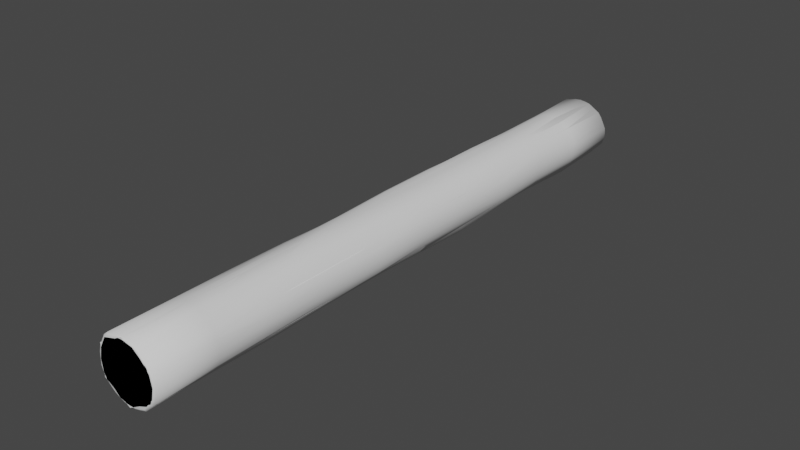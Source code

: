 # Source: log.blend  (saved by Blender 2.81.16; exported with 4.5.12 LTS)
import bpy
from mathutils import Matrix  # noqa: F401  (used for matrix-valued properties, if any)

bpy.ops.wm.read_factory_settings(use_empty=True)
scene = bpy.context.scene
scene.name = 'Scene'

# ---- collections
col_collection = bpy.data.collections.new('Collection'); scene.collection.children.link(col_collection)

# ---- world
world_world = bpy.data.worlds.new('World'); scene.world = world_world
world_world.use_nodes = True; world_world.node_tree.nodes.clear()
_N = world_world.node_tree.nodes; _L = world_world.node_tree.links
n0 = _N.new('ShaderNodeOutputWorld'); n0.name = 'World Output'; n0.location = (300, 300)
n1 = _N.new('ShaderNodeBackground'); n1.name = 'Background'; n1.location = (10, 300)
n1.inputs[0].default_value = (0.05088, 0.05088, 0.05088, 1.0)
_L.new(n1.outputs[0], n0.inputs[0])
n0.is_active_output = True
world_world.color = (0.05088, 0.05088, 0.05088)
world_world.use_sun_shadow = False
world_world.sun_shadow_jitter_overblur = 0.0

# ---- meshes
me_cylinder = bpy.data.meshes.new('Cylinder')
me_cylinder.from_pydata([(0.0, 0.9969, 0.1), (0.0, -0.9969, 0.1), (0.01951, 0.9969, 0.09808), (0.01951, -0.9969, 0.09808), (0.03827, 0.9969, 0.09378), (0.0413, -0.9969, 0.09392), (0.05556, 0.9969, 0.08315), (0.05859, -0.9969, 0.08467), (0.07675, 0.9969, 0.07071), (0.07071, -0.9969, 0.07071), (0.08831, 0.9969, 0.05556), (0.08831, -0.9969, 0.05556), (0.09756, 0.9969, 0.03827), (0.09756, -0.9969, 0.03827), (0.107, 0.9969, 0.01951), (0.1032, -0.9969, 0.01951), (0.1089, 0.9969, 5.113e-08), (0.1052, -0.9969, -3.602e-08), (0.107, 0.9969, -0.01951), (0.1032, -0.9969, -0.01951), (0.1013, 0.9969, -0.03827), (0.09756, -0.9969, -0.03827), (0.08315, 0.9969, -0.05556), (0.08831, -0.9969, -0.05556), (0.07071, 0.9969, -0.07071), (0.07071, -0.9969, -0.07071), (0.05863, 0.9969, -0.08454), (0.05863, -0.9969, -0.08454), (0.03827, 0.9969, -0.09239), (0.03827, -0.9969, -0.09239), (0.01951, 0.9969, -0.09808), (0.01951, -0.9969, -0.09808), (-3.258e-08, 0.9969, -0.1), (-3.258e-08, -0.9969, -0.1), (-0.01951, 0.9969, -0.09808), (-0.01951, -0.9969, -0.09808), (-0.03827, 0.9969, -0.09302), (-0.03827, -0.9969, -0.09239), (-0.05556, 0.9969, -0.08447), (-0.05556, -0.9969, -0.08315), (-0.07071, 0.9969, -0.07071), (-0.07071, -0.9969, -0.07071), (-0.08315, 0.9969, -0.05556), (-0.08539, -0.9969, -0.05739), (-0.09463, 0.9969, -0.0401), (-0.09463, -0.9969, -0.0401), (-0.1003, 0.9969, -0.02134), (-0.1003, -0.9969, -0.02134), (-0.1, 0.9969, 1.401e-07), (-0.1, -0.9969, 5.299e-08), (-0.09808, 0.9969, 0.01951), (-0.09808, -0.9969, 0.01951), (-0.09239, 0.9969, 0.03827), (-0.09239, -0.9969, 0.03827), (-0.08315, 0.9969, 0.05556), (-0.08315, -0.9969, 0.05556), (-0.07071, 0.9969, 0.07759), (-0.07071, -0.9969, 0.07759), (-0.05556, 0.9969, 0.09002), (-0.05556, -0.9969, 0.09002), (-0.03827, 0.9969, 0.09239), (-0.03827, -0.9969, 0.09239), (-0.01951, 0.9969, 0.09808), (-0.01951, -0.9969, 0.09808), (0.0, 0.8, 0.1), (0.0, 0.6, 0.1), (0.0, 0.4, 0.1), (0.0, 0.2, 0.1), (0.0, -4.371e-09, 0.1), (0.0, -0.2, 0.1012), (0.0, -0.4, 0.1035), (0.0, -0.6, 0.1021), (0.0, -0.8, 0.1021), (0.01951, -0.8, 0.1042), (0.01951, -0.6, 0.09808), (0.01951, -0.4, 0.1015), (0.01951, -0.2, 0.09931), (0.01951, -4.287e-09, 0.09808), (0.01951, 0.2, 0.09808), (0.01951, 0.4, 0.09808), (0.01951, 0.6, 0.1013), (0.01951, 0.8, 0.09808), (0.03827, -0.8, 0.09849), (0.03827, -0.6, 0.09239), (0.03827, -0.4, 0.09585), (0.03827, -0.2, 0.09362), (0.0413, -4.105e-09, 0.09392), (0.03827, 0.2, 0.09239), (0.03827, 0.4, 0.09239), (0.03827, 0.6, 0.09556), (0.03827, 0.8, 0.09239), (0.05556, -0.8, 0.08315), (0.05556, -0.6, 0.08315), (0.05556, -0.4, 0.08661), (0.05556, -0.2, 0.08438), (0.05859, -3.701e-09, 0.08468), (0.05556, 0.2, 0.08315), (0.05556, 0.4, 0.08706), (0.05556, 0.6, 0.08632), (0.05859, 0.8, 0.08468), (0.07071, -0.8, 0.07071), (0.07071, -0.6, 0.07071), (0.07071, -0.4, 0.07071), (0.07071, -0.2, 0.07071), (0.07276, -3.091e-09, 0.07071), (0.07071, 0.2, 0.07071), (0.07071, 0.4, 0.07463), (0.07071, 0.6, 0.07389), (0.07374, 0.8, 0.07224), (0.08831, -0.8, 0.05556), (0.08315, -0.6, 0.05556), (0.08315, -0.4, 0.05556), (0.08315, -0.2, 0.05556), (0.08315, -2.428e-09, 0.05556), (0.08315, 0.2, 0.05556), (0.08315, 0.4, 0.05556), (0.08315, 0.6, 0.05873), (0.08831, 0.8, 0.05556), (0.09756, -0.8, 0.03827), (0.09239, -0.6, 0.03827), (0.09239, -0.4, 0.03827), (0.09756, -0.2, 0.03827), (0.09239, -1.673e-09, 0.03827), (0.09239, 0.2, 0.03827), (0.09756, 0.4, 0.03827), (0.09239, 0.6, 0.04144), (0.09756, 0.8, 0.03827), (0.1032, -0.8, 0.01951), (0.09808, -0.6, 0.01951), (0.09808, -0.4, 0.01951), (0.1032, -0.2, 0.01951), (0.09808, -8.528e-10, 0.01951), (0.09808, 0.2, 0.01951), (0.1032, 0.4, 0.01951), (0.09808, 0.6, 0.01951), (0.1032, 0.8, 0.01951), (0.1052, -0.8, -2.742e-08), (0.1, -0.6, -1.868e-08), (0.1, -0.4, -9.935e-09), (0.1052, -0.2, -1.192e-09), (0.1, -3.3e-16, 7.55e-09), (0.1, 0.2, 1.629e-08), (0.1052, 0.4, 2.503e-08), (0.1, 0.6, 3.378e-08), (0.1052, 0.8, 4.252e-08), (0.1032, -0.8, -0.01951), (0.09808, -0.6, -0.01951), (0.09808, -0.4, -0.01951), (0.1032, -0.2, -0.01951), (0.09808, 8.528e-10, -0.01951), (0.09808, 0.2, -0.01951), (0.1032, 0.4, -0.01951), (0.09808, 0.6, -0.01951), (0.1032, 0.8, -0.01951), (0.09756, -0.8, -0.03827), (0.09239, -0.6, -0.03827), (0.09239, -0.4, -0.03827), (0.09756, -0.2, -0.03827), (0.09239, 1.673e-09, -0.03827), (0.09239, 0.2, -0.03827), (0.09756, 0.4, -0.03827), (0.09239, 0.6, -0.03827), (0.09756, 0.8, -0.03827), (0.08315, -0.8, -0.05556), (0.08315, -0.6, -0.05556), (0.08315, -0.4, -0.05556), (0.08315, -0.2, -0.05556), (0.08315, 2.428e-09, -0.05556), (0.08315, 0.2, -0.05556), (0.08831, 0.4, -0.05556), (0.08315, 0.6, -0.05556), (0.08831, 0.8, -0.05556), (0.07071, -0.8, -0.07071), (0.07379, -0.6, -0.0721), (0.07071, -0.4, -0.07071), (0.07071, -0.2, -0.07071), (0.07379, 3.152e-09, -0.0721), (0.07867, 0.2, -0.07816), (0.07071, 0.4, -0.07071), (0.07071, 0.6, -0.07071), (0.07071, 0.8, -0.07071), (0.05556, -0.8, -0.08574), (0.05863, -0.6, -0.08454), (0.05556, -0.4, -0.08315), (0.05556, -0.2, -0.08315), (0.05863, 3.695e-09, -0.08454), (0.06352, 0.2, -0.09059), (0.05556, 0.4, -0.08315), (0.05863, 0.6, -0.08454), (0.05863, 0.8, -0.09432), (0.03827, -0.8, -0.09498), (0.03827, -0.6, -0.09239), (0.03827, -0.4, -0.09239), (0.03827, -0.2, -0.09484), (0.03827, 4.498e-09, -0.1029), (0.04315, 0.2, -0.09844), (0.03827, 0.4, -0.09239), (0.03827, 0.6, -0.09239), (0.03827, 0.8, -0.1022), (0.01951, -0.8, -0.1007), (0.01951, -0.6, -0.09808), (0.01951, -0.4, -0.09808), (0.01951, -0.2, -0.1005), (0.01951, 4.747e-09, -0.1086), (0.02439, 0.2, -0.1041), (0.01951, 0.4, -0.09808), (0.01951, 0.6, -0.09808), (0.01951, 0.8, -0.1079), (-3.258e-08, -0.8, -0.1026), (-3.258e-08, -0.6, -0.1), (-3.258e-08, -0.4, -0.1), (-3.258e-08, -0.2, -0.1025), (-3.258e-08, 4.831e-09, -0.1105), (0.004882, 0.2, -0.1061), (-3.258e-08, 0.4, -0.1), (-3.258e-08, 0.6, -0.1), (-3.258e-08, 0.8, -0.1098), (-0.01951, -0.8, -0.1007), (-0.01951, -0.6, -0.09808), (-0.01951, -0.4, -0.09808), (-0.01951, -0.2, -0.1005), (-0.01951, 4.747e-09, -0.1086), (-0.01951, 0.2, -0.09808), (-0.01951, 0.4, -0.09808), (-0.01951, 0.6, -0.09808), (-0.01951, 0.8, -0.09808), (-0.03827, -0.8, -0.09239), (-0.03827, -0.6, -0.09239), (-0.03827, -0.4, -0.09239), (-0.03827, -0.2, -0.09239), (-0.03827, 4.038e-09, -0.09239), (-0.03827, 0.2, -0.09239), (-0.03827, 0.4, -0.09239), (-0.03827, 0.6, -0.09239), (-0.03827, 0.8, -0.09239), (-0.05556, -0.8, -0.08315), (-0.05556, -0.6, -0.08315), (-0.05556, -0.4, -0.08315), (-0.05556, -0.2, -0.08315), (-0.05556, 3.634e-09, -0.08315), (-0.05556, 0.2, -0.08315), (-0.05556, 0.4, -0.08315), (-0.05556, 0.6, -0.08315), (-0.05556, 0.8, -0.08315), (-0.07071, -0.8, -0.07071), (-0.07335, -0.6, -0.07071), (-0.07071, -0.4, -0.07071), (-0.07296, -0.2, -0.07254), (-0.07296, 3.171e-09, -0.07254), (-0.07071, 0.2, -0.07071), (-0.07071, 0.4, -0.07071), (-0.07071, 0.6, -0.07071), (-0.07071, 0.8, -0.07071), (-0.08579, -0.8, -0.05556), (-0.08579, -0.6, -0.05556), (-0.08315, -0.4, -0.05556), (-0.08539, -0.2, -0.05739), (-0.08539, 2.508e-09, -0.05739), (-0.08315, 0.2, -0.05556), (-0.08315, 0.4, -0.05556), (-0.08315, 0.6, -0.05556), (-0.08579, 0.8, -0.05556), (-0.09727, -0.8, -0.0401), (-0.09727, -0.6, -0.0401), (-0.09239, -0.4, -0.03827), (-0.09727, -0.2, -0.0401), (-0.09239, 1.673e-09, -0.03827), (-0.09239, 0.2, -0.03827), (-0.09727, 0.4, -0.0401), (-0.09463, 0.6, -0.0401), (-0.09503, 0.8, -0.03827), (-0.103, -0.8, -0.02134), (-0.103, -0.6, -0.02134), (-0.09808, -0.4, -0.01951), (-0.1007, -0.2, -0.01951), (-0.09808, 8.528e-10, -0.01951), (-0.09808, 0.2, -0.01951), (-0.103, 0.4, -0.02134), (-0.1007, 0.6, -0.01951), (-0.1007, 0.8, -0.01951), (-0.1026, -0.8, 6.159e-08), (-0.1026, -0.6, 7.033e-08), (-0.1, -0.4, 7.908e-08), (-0.1026, -0.2, 8.782e-08), (-0.1, -4.221e-15, 9.656e-08), (-0.1, 0.2, 1.053e-07), (-0.1026, 0.4, 1.14e-07), (-0.1026, 0.6, 1.228e-07), (-0.1026, 0.8, 1.315e-07), (-0.1007, -0.8, 0.01951), (-0.1007, -0.6, 0.01951), (-0.09808, -0.4, 0.01951), (-0.1007, -0.2, 0.01951), (-0.09808, -8.528e-10, 0.01951), (-0.09808, 0.2, 0.01951), (-0.1007, 0.4, 0.01951), (-0.1007, 0.6, 0.01951), (-0.1007, 0.8, 0.01951), (-0.09503, -0.8, 0.03827), (-0.09503, -0.6, 0.03827), (-0.09239, -0.4, 0.03827), (-0.09503, -0.2, 0.03827), (-0.09239, -1.673e-09, 0.03827), (-0.09239, 0.2, 0.03827), (-0.09503, 0.4, 0.03827), (-0.09503, 0.6, 0.03827), (-0.09503, 0.8, 0.03827), (-0.08579, -0.8, 0.05556), (-0.08579, -0.6, 0.05556), (-0.08315, -0.4, 0.05556), (-0.08315, -0.2, 0.05556), (-0.08315, -2.428e-09, 0.05556), (-0.08315, 0.2, 0.05556), (-0.08579, 0.4, 0.05556), (-0.08315, 0.6, 0.05556), (-0.08579, 0.8, 0.05556), (-0.07071, -0.8, 0.07759), (-0.07335, -0.6, 0.07759), (-0.07071, -0.4, 0.07759), (-0.07071, -0.2, 0.07071), (-0.07071, -3.391e-09, 0.07759), (-0.07071, 0.2, 0.07071), (-0.07071, 0.4, 0.07071), (-0.07071, 0.6, 0.07071), (-0.07335, 0.8, 0.07071), (-0.05556, -0.8, 0.09002), (-0.05556, -0.6, 0.08315), (-0.05556, -0.4, 0.08315), (-0.05556, -0.2, 0.08438), (-0.05556, -3.935e-09, 0.09002), (-0.05556, 0.2, 0.09002), (-0.05556, 0.4, 0.08315), (-0.05556, 0.6, 0.08315), (-0.05556, 0.8, 0.08315), (-0.03827, -0.8, 0.09849), (-0.03827, -0.6, 0.09239), (-0.03827, -0.4, 0.09239), (-0.03827, -0.2, 0.09362), (-0.03827, -4.339e-09, 0.09926), (-0.03827, 0.2, 0.09926), (-0.03827, 0.4, 0.09926), (-0.03827, 0.6, 0.09239), (-0.03827, 0.8, 0.09239), (-0.01951, -0.8, 0.1021), (-0.01951, -0.6, 0.1021), (-0.01951, -0.4, 0.09808), (-0.01951, -0.2, 0.09931), (-0.01951, -4.287e-09, 0.09808), (-0.01951, 0.2, 0.09808), (-0.01951, 0.4, 0.09808), (-0.01951, 0.6, 0.09808), (-0.01951, 0.8, 0.09808), (0.01836, -1.0, 0.09195), (7.551e-05, -1.0, 0.09375), (0.03879, -1.0, 0.08805), (0.05499, -1.0, 0.07939), (0.06636, -1.0, 0.0663), (0.08286, -1.0, 0.0521), (0.09152, -1.0, 0.03589), (0.09685, -1.0, 0.01831), (0.09866, -1.0, 1.939e-05), (0.09685, -1.0, -0.01827), (0.09152, -1.0, -0.03585), (0.08286, -1.0, -0.05206), (0.06636, -1.0, -0.06626), (0.05504, -1.0, -0.07922), (0.03595, -1.0, -0.08658), (0.01836, -1.0, -0.09191), (7.548e-05, -1.0, -0.09372), (-0.01821, -1.0, -0.09191), (-0.0358, -1.0, -0.08658), (-0.052, -1.0, -0.07792), (-0.06621, -1.0, -0.06626), (-0.07997, -1.0, -0.05377), (-0.08863, -1.0, -0.03757), (-0.09396, -1.0, -0.01998), (-0.09366, -1.0, 1.948e-05), (-0.09186, -1.0, 0.01831), (-0.08652, -1.0, 0.03589), (-0.07786, -1.0, 0.0521), (-0.06621, -1.0, 0.07274), (-0.052, -1.0, 0.0844), (-0.0358, -1.0, 0.08662), (-0.01821, -1.0, 0.09195), (8.765e-05, 1.0, 0.09448), (0.01852, 1.0, 0.09267), (0.03624, 1.0, 0.0886), (0.05257, 1.0, 0.07856), (0.07259, 1.0, 0.06681), (0.08352, 1.0, 0.0525), (0.09224, 1.0, 0.03616), (0.1012, 1.0, 0.01844), (0.103, 1.0, 1.411e-05), (0.1012, 1.0, -0.01842), (0.0958, 1.0, -0.03614), (0.07863, 1.0, -0.05247), (0.06689, 1.0, -0.06678), (0.05548, 1.0, -0.07985), (0.03624, 1.0, -0.08726), (0.01852, 1.0, -0.09264), (8.762e-05, 1.0, -0.09445), (-0.01834, 1.0, -0.09264), (-0.03606, 1.0, -0.08786), (-0.0524, 1.0, -0.07979), (-0.06671, 1.0, -0.06678), (-0.07846, 1.0, -0.05247), (-0.08931, 1.0, -0.03787), (-0.09469, 1.0, -0.02014), (-0.09438, 1.0, 1.42e-05), (-0.09256, 1.0, 0.01844), (-0.08719, 1.0, 0.03616), (-0.07846, 1.0, 0.0525), (-0.06671, 1.0, 0.07331), (-0.05239, 1.0, 0.08505), (-0.03606, 1.0, 0.08729), (-0.01834, 1.0, 0.09267)], [], [(72, 1, 3, 73), (73, 3, 5, 82), (82, 5, 7, 91), (91, 7, 9, 100), (100, 9, 11, 109), (109, 11, 13, 118), (118, 13, 15, 127), (127, 15, 17, 136), (136, 17, 19, 145), (145, 19, 21, 154), (154, 21, 23, 163), (163, 23, 25, 172), (172, 25, 27, 181), (181, 27, 29, 190), (190, 29, 31, 199), (199, 31, 33, 208), (208, 33, 35, 217), (217, 35, 37, 226), (226, 37, 39, 235), (235, 39, 41, 244), (244, 41, 43, 253), (253, 43, 45, 262), (262, 45, 47, 271), (271, 47, 49, 280), (280, 49, 51, 289), (289, 51, 53, 298), (298, 53, 55, 307), (307, 55, 57, 316), (316, 57, 59, 325), (325, 59, 61, 334), (29, 27, 365, 366), (334, 61, 63, 343), (343, 63, 1, 72), (48, 50, 409, 408), (62, 351, 64, 0), (351, 350, 65, 64), (350, 349, 66, 65), (349, 348, 67, 66), (348, 347, 68, 67), (347, 346, 69, 68), (346, 345, 70, 69), (345, 344, 71, 70), (344, 343, 72, 71), (60, 342, 351, 62), (342, 341, 350, 351), (341, 340, 349, 350), (340, 339, 348, 349), (339, 338, 347, 348), (338, 337, 346, 347), (337, 336, 345, 346), (336, 335, 344, 345), (335, 334, 343, 344), (58, 333, 342, 60), (333, 332, 341, 342), (332, 331, 340, 341), (331, 330, 339, 340), (330, 329, 338, 339), (329, 328, 337, 338), (328, 327, 336, 337), (327, 326, 335, 336), (326, 325, 334, 335), (56, 324, 333, 58), (324, 323, 332, 333), (323, 322, 331, 332), (322, 321, 330, 331), (321, 320, 329, 330), (320, 319, 328, 329), (319, 318, 327, 328), (318, 317, 326, 327), (317, 316, 325, 326), (54, 315, 324, 56), (315, 314, 323, 324), (314, 313, 322, 323), (313, 312, 321, 322), (312, 311, 320, 321), (311, 310, 319, 320), (310, 309, 318, 319), (309, 308, 317, 318), (308, 307, 316, 317), (52, 306, 315, 54), (306, 305, 314, 315), (305, 304, 313, 314), (304, 303, 312, 313), (303, 302, 311, 312), (302, 301, 310, 311), (301, 300, 309, 310), (300, 299, 308, 309), (299, 298, 307, 308), (50, 297, 306, 52), (297, 296, 305, 306), (296, 295, 304, 305), (295, 294, 303, 304), (294, 293, 302, 303), (293, 292, 301, 302), (292, 291, 300, 301), (291, 290, 299, 300), (290, 289, 298, 299), (48, 288, 297, 50), (288, 287, 296, 297), (287, 286, 295, 296), (286, 285, 294, 295), (285, 284, 293, 294), (284, 283, 292, 293), (283, 282, 291, 292), (282, 281, 290, 291), (281, 280, 289, 290), (46, 279, 288, 48), (279, 278, 287, 288), (278, 277, 286, 287), (277, 276, 285, 286), (276, 275, 284, 285), (275, 274, 283, 284), (274, 273, 282, 283), (273, 272, 281, 282), (272, 271, 280, 281), (44, 270, 279, 46), (270, 269, 278, 279), (269, 268, 277, 278), (268, 267, 276, 277), (267, 266, 275, 276), (266, 265, 274, 275), (265, 264, 273, 274), (264, 263, 272, 273), (263, 262, 271, 272), (42, 261, 270, 44), (261, 260, 269, 270), (260, 259, 268, 269), (259, 258, 267, 268), (258, 257, 266, 267), (257, 256, 265, 266), (256, 255, 264, 265), (255, 254, 263, 264), (254, 253, 262, 263), (40, 252, 261, 42), (252, 251, 260, 261), (251, 250, 259, 260), (250, 249, 258, 259), (249, 248, 257, 258), (248, 247, 256, 257), (247, 246, 255, 256), (246, 245, 254, 255), (245, 244, 253, 254), (38, 243, 252, 40), (243, 242, 251, 252), (242, 241, 250, 251), (241, 240, 249, 250), (240, 239, 248, 249), (239, 238, 247, 248), (238, 237, 246, 247), (237, 236, 245, 246), (236, 235, 244, 245), (36, 234, 243, 38), (234, 233, 242, 243), (233, 232, 241, 242), (232, 231, 240, 241), (231, 230, 239, 240), (230, 229, 238, 239), (229, 228, 237, 238), (228, 227, 236, 237), (227, 226, 235, 236), (34, 225, 234, 36), (225, 224, 233, 234), (224, 223, 232, 233), (223, 222, 231, 232), (222, 221, 230, 231), (221, 220, 229, 230), (220, 219, 228, 229), (219, 218, 227, 228), (218, 217, 226, 227), (32, 216, 225, 34), (216, 215, 224, 225), (215, 214, 223, 224), (214, 213, 222, 223), (213, 212, 221, 222), (212, 211, 220, 221), (211, 210, 219, 220), (210, 209, 218, 219), (209, 208, 217, 218), (30, 207, 216, 32), (207, 206, 215, 216), (206, 205, 214, 215), (205, 204, 213, 214), (204, 203, 212, 213), (203, 202, 211, 212), (202, 201, 210, 211), (201, 200, 209, 210), (200, 199, 208, 209), (28, 198, 207, 30), (198, 197, 206, 207), (197, 196, 205, 206), (196, 195, 204, 205), (195, 194, 203, 204), (194, 193, 202, 203), (193, 192, 201, 202), (192, 191, 200, 201), (191, 190, 199, 200), (26, 189, 198, 28), (189, 188, 197, 198), (188, 187, 196, 197), (187, 186, 195, 196), (186, 185, 194, 195), (185, 184, 193, 194), (184, 183, 192, 193), (183, 182, 191, 192), (182, 181, 190, 191), (24, 180, 189, 26), (180, 179, 188, 189), (179, 178, 187, 188), (178, 177, 186, 187), (177, 176, 185, 186), (176, 175, 184, 185), (175, 174, 183, 184), (174, 173, 182, 183), (173, 172, 181, 182), (22, 171, 180, 24), (171, 170, 179, 180), (170, 169, 178, 179), (169, 168, 177, 178), (168, 167, 176, 177), (167, 166, 175, 176), (166, 165, 174, 175), (165, 164, 173, 174), (164, 163, 172, 173), (20, 162, 171, 22), (162, 161, 170, 171), (161, 160, 169, 170), (160, 159, 168, 169), (159, 158, 167, 168), (158, 157, 166, 167), (157, 156, 165, 166), (156, 155, 164, 165), (155, 154, 163, 164), (18, 153, 162, 20), (153, 152, 161, 162), (152, 151, 160, 161), (151, 150, 159, 160), (150, 149, 158, 159), (149, 148, 157, 158), (148, 147, 156, 157), (147, 146, 155, 156), (146, 145, 154, 155), (16, 144, 153, 18), (144, 143, 152, 153), (143, 142, 151, 152), (142, 141, 150, 151), (141, 140, 149, 150), (140, 139, 148, 149), (139, 138, 147, 148), (138, 137, 146, 147), (137, 136, 145, 146), (14, 135, 144, 16), (135, 134, 143, 144), (134, 133, 142, 143), (133, 132, 141, 142), (132, 131, 140, 141), (131, 130, 139, 140), (130, 129, 138, 139), (129, 128, 137, 138), (128, 127, 136, 137), (12, 126, 135, 14), (126, 125, 134, 135), (125, 124, 133, 134), (124, 123, 132, 133), (123, 122, 131, 132), (122, 121, 130, 131), (121, 120, 129, 130), (120, 119, 128, 129), (119, 118, 127, 128), (10, 117, 126, 12), (117, 116, 125, 126), (116, 115, 124, 125), (115, 114, 123, 124), (114, 113, 122, 123), (113, 112, 121, 122), (112, 111, 120, 121), (111, 110, 119, 120), (110, 109, 118, 119), (8, 108, 117, 10), (108, 107, 116, 117), (107, 106, 115, 116), (106, 105, 114, 115), (105, 104, 113, 114), (104, 103, 112, 113), (103, 102, 111, 112), (102, 101, 110, 111), (101, 100, 109, 110), (6, 99, 108, 8), (99, 98, 107, 108), (98, 97, 106, 107), (97, 96, 105, 106), (96, 95, 104, 105), (95, 94, 103, 104), (94, 93, 102, 103), (93, 92, 101, 102), (92, 91, 100, 101), (4, 90, 99, 6), (90, 89, 98, 99), (89, 88, 97, 98), (88, 87, 96, 97), (87, 86, 95, 96), (86, 85, 94, 95), (85, 84, 93, 94), (84, 83, 92, 93), (83, 82, 91, 92), (2, 81, 90, 4), (81, 80, 89, 90), (80, 79, 88, 89), (79, 78, 87, 88), (78, 77, 86, 87), (77, 76, 85, 86), (76, 75, 84, 85), (75, 74, 83, 84), (74, 73, 82, 83), (0, 64, 81, 2), (64, 65, 80, 81), (65, 66, 79, 80), (66, 67, 78, 79), (67, 68, 77, 78), (68, 69, 76, 77), (69, 70, 75, 76), (70, 71, 74, 75), (71, 72, 73, 74), (352, 353, 383, 382, 381, 380, 379, 378, 377, 376, 375, 374, 373, 372, 371, 370, 369, 368, 367, 366, 365, 364, 363, 362, 361, 360, 359, 358, 357, 356, 355, 354), (47, 45, 374, 375), (3, 1, 353, 352), (1, 63, 383, 353), (21, 19, 361, 362), (39, 37, 370, 371), (57, 55, 379, 380), (13, 11, 357, 358), (31, 29, 366, 367), (49, 47, 375, 376), (5, 3, 352, 354), (23, 21, 362, 363), (41, 39, 371, 372), (59, 57, 380, 381), (15, 13, 358, 359), (33, 31, 367, 368), (51, 49, 376, 377), (7, 5, 354, 355), (25, 23, 363, 364), (43, 41, 372, 373), (61, 59, 381, 382), (17, 15, 359, 360), (35, 33, 368, 369), (53, 51, 377, 378), (9, 7, 355, 356), (27, 25, 364, 365), (45, 43, 373, 374), (63, 61, 382, 383), (19, 17, 360, 361), (37, 35, 369, 370), (55, 53, 378, 379), (11, 9, 356, 357), (384, 385, 386, 387, 388, 389, 390, 391, 392, 393, 394, 395, 396, 397, 398, 399, 400, 401, 402, 403, 404, 405, 406, 407, 408, 409, 410, 411, 412, 413, 414, 415), (4, 6, 387, 386), (22, 24, 396, 395), (40, 42, 405, 404), (58, 60, 414, 413), (14, 16, 392, 391), (32, 34, 401, 400), (50, 52, 410, 409), (6, 8, 388, 387), (24, 26, 397, 396), (42, 44, 406, 405), (60, 62, 415, 414), (16, 18, 393, 392), (34, 36, 402, 401), (52, 54, 411, 410), (8, 10, 389, 388), (26, 28, 398, 397), (44, 46, 407, 406), (0, 2, 385, 384), (62, 0, 384, 415), (18, 20, 394, 393), (36, 38, 403, 402), (54, 56, 412, 411), (10, 12, 390, 389), (28, 30, 399, 398), (46, 48, 408, 407), (2, 4, 386, 385), (20, 22, 395, 394), (38, 40, 404, 403), (56, 58, 413, 412), (12, 14, 391, 390), (30, 32, 400, 399)])
me_cylinder.polygons.foreach_set('use_smooth', [True] * 386)
_uv = me_cylinder.uv_layers.new(name='UVMap')
_uv.uv.foreach_set('vector', [0.03933, 0.1518, 0.03933, 0.01502, 0.05288, 0.01502, 0.05288, 0.1518, 0.05288, 0.1518, 0.05288, 0.01502, 0.06677, 0.01502, 0.06677, 0.1518, 0.06677, 0.1518, 0.06677, 0.01502, 0.0806, 0.01502, 0.08059, 0.1518, 0.08059, 0.1518, 0.0806, 0.01502, 0.09471, 0.01502, 0.09471, 0.1518, 0.09471, 0.1518, 0.09471, 0.01502, 0.109, 0.01502, 0.109, 0.1518, 0.109, 0.1518, 0.109, 0.01502, 0.1228, 0.01502, 0.1228, 0.1518, 0.1228, 0.1518, 0.1228, 0.01502, 0.1367, 0.01502, 0.1367, 0.1518, 0.1367, 0.1518, 0.1367, 0.01502, 0.1502, 0.01502, 0.1502, 0.1518, 0.1502, 0.1518, 0.1502, 0.01502, 0.1637, 0.01502, 0.1637, 0.1518, 0.1637, 0.1518, 0.1637, 0.01502, 0.1773, 0.01502, 0.1773, 0.1518, 0.1773, 0.1518, 0.1773, 0.01502, 0.1917, 0.01502, 0.1917, 0.1518, 0.1917, 0.1518, 0.1917, 0.01502, 0.2061, 0.01502, 0.2061, 0.1518, 0.2061, 0.1518, 0.2061, 0.01502, 0.2197, 0.01502, 0.2197, 0.1518, 0.2197, 0.1518, 0.2197, 0.01502, 0.2347, 0.01502, 0.2347, 0.1518, 0.2347, 0.1518, 0.2347, 0.01502, 0.2482, 0.01502, 0.2482, 0.1518, 0.2482, 0.1518, 0.2482, 0.01502, 0.2618, 0.01502, 0.2618, 0.1518, 0.2618, 0.1518, 0.2618, 0.01502, 0.2758, 0.01502, 0.2758, 0.1518, 0.2758, 0.1518, 0.2758, 0.01502, 0.2897, 0.01502, 0.2897, 0.1518, 0.2897, 0.1518, 0.2897, 0.01502, 0.3032, 0.01502, 0.3032, 0.1518, 0.3032, 0.1518, 0.3032, 0.01502, 0.317, 0.01502, 0.317, 0.1518, 0.317, 0.1518, 0.317, 0.01502, 0.3307, 0.01502, 0.3307, 0.1518, 0.3307, 0.1518, 0.3307, 0.01502, 0.3443, 0.01502, 0.3443, 0.1518, 0.3443, 0.1518, 0.3443, 0.01502, 0.358, 0.01502, 0.358, 0.1518, 0.358, 0.1518, 0.358, 0.01502, 0.3722, 0.01502, 0.3722, 0.1518, 0.3722, 0.1518, 0.3722, 0.01502, 0.3857, 0.01502, 0.3857, 0.1518, 0.3857, 0.1518, 0.3857, 0.01502, 0.3993, 0.01502, 0.3993, 0.1518, 0.3993, 0.1518, 0.3993, 0.01502, 0.4129, 0.01502, 0.4129, 0.1518, 0.4129, 0.1518, 0.4129, 0.01502, 0.429, 0.01502, 0.429, 0.1518, 0.429, 0.1518, 0.429, 0.01502, 0.4427, 0.01502, 0.4427, 0.1518, 0.4427, 0.1518, 0.4427, 0.01502, 0.456, 0.01502, 0.456, 0.1518, 0.2347, 0.01502, 0.2197, 0.01502, 0.2197, 0.01008, 0.2347, 0.01008, 0.456, 0.1518, 0.456, 0.01502, 0.4695, 0.01502, 0.4695, 0.1518, 0.4695, 0.1518, 0.4695, 0.01502, 0.483, 0.01502, 0.483, 0.1518, 0.8401, 0.7026, 0.8537, 0.7026, 0.8537, 0.7071, 0.8401, 0.7071, 0.9374, 0.7026, 0.9374, 0.5658, 0.951, 0.5658, 0.951, 0.7026, 0.9374, 0.5658, 0.9374, 0.4268, 0.951, 0.4268, 0.951, 0.5658, 0.9374, 0.4268, 0.9374, 0.2879, 0.951, 0.2879, 0.951, 0.4268, 0.9374, 0.2879, 0.9374, 0.149, 0.951, 0.149, 0.951, 0.2879, 0.9374, 0.149, 0.9374, 0.01002, 0.951, 0.01002, 0.951, 0.149, 0.4695, 0.7075, 0.4695, 0.5686, 0.483, 0.5686, 0.483, 0.7075, 0.4695, 0.5686, 0.4695, 0.4296, 0.483, 0.4296, 0.483, 0.5686, 0.4695, 0.4296, 0.4695, 0.2907, 0.483, 0.2907, 0.483, 0.4296, 0.4695, 0.2907, 0.4695, 0.1518, 0.483, 0.1518, 0.483, 0.2907, 0.924, 0.7026, 0.924, 0.5658, 0.9374, 0.5658, 0.9374, 0.7026, 0.924, 0.5658, 0.924, 0.4268, 0.9374, 0.4268, 0.9374, 0.5658, 0.924, 0.4268, 0.924, 0.2879, 0.9374, 0.2879, 0.9374, 0.4268, 0.924, 0.2879, 0.924, 0.149, 0.9374, 0.149, 0.9374, 0.2879, 0.924, 0.149, 0.924, 0.01002, 0.9374, 0.01002, 0.9374, 0.149, 0.456, 0.7075, 0.456, 0.5686, 0.4695, 0.5686, 0.4695, 0.7075, 0.456, 0.5686, 0.456, 0.4296, 0.4695, 0.4296, 0.4695, 0.5686, 0.456, 0.4296, 0.456, 0.2907, 0.4695, 0.2907, 0.4695, 0.4296, 0.456, 0.2907, 0.456, 0.1518, 0.4695, 0.1518, 0.4695, 0.2907, 0.9107, 0.7026, 0.9107, 0.5658, 0.924, 0.5658, 0.924, 0.7026, 0.9107, 0.5658, 0.9107, 0.4268, 0.924, 0.4268, 0.924, 0.5658, 0.9107, 0.4268, 0.9107, 0.2879, 0.924, 0.2879, 0.924, 0.4268, 0.9107, 0.2879, 0.9107, 0.149, 0.924, 0.149, 0.924, 0.2879, 0.9107, 0.149, 0.9107, 0.01002, 0.924, 0.01002, 0.924, 0.149, 0.4427, 0.7075, 0.4427, 0.5686, 0.456, 0.5686, 0.456, 0.7075, 0.4427, 0.5686, 0.4427, 0.4296, 0.456, 0.4296, 0.456, 0.5686, 0.4427, 0.4296, 0.4427, 0.2907, 0.456, 0.2907, 0.456, 0.4296, 0.4427, 0.2907, 0.4427, 0.1518, 0.456, 0.1518, 0.456, 0.2907, 0.897, 0.7026, 0.897, 0.5658, 0.9107, 0.5658, 0.9107, 0.7026, 0.897, 0.5658, 0.897, 0.4268, 0.9107, 0.4268, 0.9107, 0.5658, 0.897, 0.4268, 0.897, 0.2879, 0.9107, 0.2879, 0.9107, 0.4268, 0.897, 0.2879, 0.897, 0.149, 0.9107, 0.149, 0.9107, 0.2879, 0.897, 0.149, 0.897, 0.01002, 0.9107, 0.01002, 0.9107, 0.149, 0.429, 0.7075, 0.429, 0.5686, 0.4427, 0.5686, 0.4427, 0.7075, 0.429, 0.5686, 0.429, 0.4296, 0.4427, 0.4296, 0.4427, 0.5686, 0.429, 0.4296, 0.429, 0.2907, 0.4427, 0.2907, 0.4427, 0.4296, 0.429, 0.2907, 0.429, 0.1518, 0.4427, 0.1518, 0.4427, 0.2907, 0.8809, 0.7026, 0.8809, 0.5658, 0.897, 0.5658, 0.897, 0.7026, 0.8809, 0.5658, 0.8809, 0.4268, 0.897, 0.4268, 0.897, 0.5658, 0.8809, 0.4268, 0.8809, 0.2879, 0.897, 0.2879, 0.897, 0.4268, 0.8809, 0.2879, 0.8809, 0.149, 0.897, 0.149, 0.897, 0.2879, 0.8809, 0.149, 0.8809, 0.01002, 0.897, 0.01002, 0.897, 0.149, 0.4129, 0.7075, 0.4129, 0.5686, 0.429, 0.5686, 0.429, 0.7075, 0.4129, 0.5686, 0.4129, 0.4296, 0.429, 0.4296, 0.429, 0.5686, 0.4129, 0.4296, 0.4129, 0.2907, 0.429, 0.2907, 0.429, 0.4296, 0.4129, 0.2907, 0.4129, 0.1518, 0.429, 0.1518, 0.429, 0.2907, 0.8672, 0.7026, 0.8672, 0.5658, 0.8809, 0.5658, 0.8809, 0.7026, 0.8672, 0.5658, 0.8672, 0.4268, 0.8809, 0.4268, 0.8809, 0.5658, 0.8672, 0.4268, 0.8672, 0.2879, 0.8809, 0.2879, 0.8809, 0.4268, 0.8672, 0.2879, 0.8672, 0.149, 0.8809, 0.149, 0.8809, 0.2879, 0.8672, 0.149, 0.8672, 0.01002, 0.8809, 0.01002, 0.8809, 0.149, 0.3993, 0.7075, 0.3993, 0.5686, 0.4129, 0.5686, 0.4129, 0.7075, 0.3993, 0.5686, 0.3993, 0.4296, 0.4129, 0.4296, 0.4129, 0.5686, 0.3993, 0.4296, 0.3993, 0.2907, 0.4129, 0.2907, 0.4129, 0.4296, 0.3993, 0.2907, 0.3993, 0.1518, 0.4129, 0.1518, 0.4129, 0.2907, 0.8537, 0.7026, 0.8537, 0.5658, 0.8672, 0.5658, 0.8672, 0.7026, 0.8537, 0.5658, 0.8537, 0.4268, 0.8672, 0.4268, 0.8672, 0.5658, 0.8537, 0.4268, 0.8537, 0.2879, 0.8672, 0.2879, 0.8672, 0.4268, 0.8537, 0.2879, 0.8537, 0.149, 0.8672, 0.149, 0.8672, 0.2879, 0.8537, 0.149, 0.8537, 0.01002, 0.8672, 0.01002, 0.8672, 0.149, 0.3857, 0.7075, 0.3857, 0.5686, 0.3993, 0.5686, 0.3993, 0.7075, 0.3857, 0.5686, 0.3857, 0.4296, 0.3993, 0.4296, 0.3993, 0.5686, 0.3857, 0.4296, 0.3857, 0.2907, 0.3993, 0.2907, 0.3993, 0.4296, 0.3857, 0.2907, 0.3857, 0.1518, 0.3993, 0.1518, 0.3993, 0.2907, 0.8401, 0.7026, 0.8401, 0.5658, 0.8537, 0.5658, 0.8537, 0.7026, 0.8401, 0.5658, 0.8401, 0.4268, 0.8537, 0.4268, 0.8537, 0.5658, 0.8401, 0.4268, 0.8401, 0.2879, 0.8537, 0.2879, 0.8537, 0.4268, 0.8401, 0.2879, 0.8401, 0.149, 0.8537, 0.149, 0.8537, 0.2879, 0.8401, 0.149, 0.8401, 0.01002, 0.8537, 0.01002, 0.8537, 0.149, 0.3722, 0.7075, 0.3722, 0.5686, 0.3857, 0.5686, 0.3857, 0.7075, 0.3722, 0.5686, 0.3722, 0.4296, 0.3857, 0.4296, 0.3857, 0.5686, 0.3722, 0.4296, 0.3722, 0.2907, 0.3857, 0.2907, 0.3857, 0.4296, 0.3722, 0.2907, 0.3722, 0.1518, 0.3857, 0.1518, 0.3857, 0.2907, 0.826, 0.7026, 0.826, 0.5658, 0.8401, 0.5658, 0.8401, 0.7026, 0.826, 0.5658, 0.826, 0.4268, 0.8401, 0.4268, 0.8401, 0.5658, 0.826, 0.4268, 0.826, 0.2879, 0.8401, 0.2879, 0.8401, 0.4268, 0.826, 0.2879, 0.826, 0.149, 0.8401, 0.149, 0.8401, 0.2879, 0.826, 0.149, 0.826, 0.01002, 0.8401, 0.01002, 0.8401, 0.149, 0.358, 0.7075, 0.358, 0.5686, 0.3722, 0.5686, 0.3722, 0.7075, 0.358, 0.5686, 0.358, 0.4296, 0.3722, 0.4296, 0.3722, 0.5686, 0.358, 0.4296, 0.358, 0.2907, 0.3722, 0.2907, 0.3722, 0.4296, 0.358, 0.2907, 0.358, 0.1518, 0.3722, 0.1518, 0.3722, 0.2907, 0.8123, 0.7026, 0.8123, 0.5658, 0.826, 0.5658, 0.826, 0.7026, 0.8123, 0.5658, 0.8123, 0.4268, 0.826, 0.4268, 0.826, 0.5658, 0.8123, 0.4268, 0.8123, 0.2879, 0.826, 0.2879, 0.826, 0.4268, 0.8123, 0.2879, 0.8123, 0.149, 0.826, 0.149, 0.826, 0.2879, 0.8123, 0.149, 0.8123, 0.01002, 0.826, 0.01002, 0.826, 0.149, 0.3443, 0.7075, 0.3443, 0.5686, 0.358, 0.5686, 0.358, 0.7075, 0.3443, 0.5686, 0.3443, 0.4296, 0.358, 0.4296, 0.358, 0.5686, 0.3443, 0.4296, 0.3443, 0.2907, 0.358, 0.2907, 0.358, 0.4296, 0.3443, 0.2907, 0.3443, 0.1518, 0.358, 0.1518, 0.358, 0.2907, 0.7986, 0.7026, 0.7986, 0.5658, 0.8123, 0.5658, 0.8123, 0.7026, 0.7986, 0.5658, 0.7986, 0.4268, 0.8123, 0.4268, 0.8123, 0.5658, 0.7986, 0.4268, 0.7986, 0.2879, 0.8123, 0.2879, 0.8123, 0.4268, 0.7986, 0.2879, 0.7986, 0.149, 0.8123, 0.149, 0.8123, 0.2879, 0.7986, 0.149, 0.7986, 0.01002, 0.8123, 0.01002, 0.8123, 0.149, 0.3307, 0.7075, 0.3307, 0.5686, 0.3443, 0.5686, 0.3443, 0.7075, 0.3307, 0.5686, 0.3307, 0.4296, 0.3443, 0.4296, 0.3443, 0.5686, 0.3307, 0.4296, 0.3307, 0.2907, 0.3443, 0.2907, 0.3443, 0.4296, 0.3307, 0.2907, 0.3307, 0.1518, 0.3443, 0.1518, 0.3443, 0.2907, 0.7849, 0.7026, 0.7849, 0.5658, 0.7986, 0.5658, 0.7986, 0.7026, 0.7849, 0.5658, 0.7849, 0.4268, 0.7986, 0.4268, 0.7986, 0.5658, 0.7849, 0.4268, 0.7849, 0.2879, 0.7986, 0.2879, 0.7986, 0.4268, 0.7849, 0.2879, 0.7849, 0.149, 0.7986, 0.149, 0.7986, 0.2879, 0.7849, 0.149, 0.7849, 0.01002, 0.7986, 0.01002, 0.7986, 0.149, 0.317, 0.7075, 0.317, 0.5686, 0.3307, 0.5686, 0.3307, 0.7075, 0.317, 0.5686, 0.317, 0.4296, 0.3307, 0.4296, 0.3307, 0.5686, 0.317, 0.4296, 0.317, 0.2907, 0.3307, 0.2907, 0.3307, 0.4296, 0.317, 0.2907, 0.317, 0.1518, 0.3307, 0.1518, 0.3307, 0.2907, 0.7711, 0.7026, 0.7711, 0.5658, 0.7849, 0.5658, 0.7849, 0.7026, 0.7711, 0.5658, 0.7711, 0.4268, 0.7849, 0.4268, 0.7849, 0.5658, 0.7711, 0.4268, 0.7711, 0.2879, 0.7849, 0.2879, 0.7849, 0.4268, 0.7711, 0.2879, 0.7711, 0.149, 0.7849, 0.149, 0.7849, 0.2879, 0.7711, 0.149, 0.7711, 0.01002, 0.7849, 0.01002, 0.7849, 0.149, 0.3032, 0.7075, 0.3032, 0.5686, 0.317, 0.5686, 0.317, 0.7075, 0.3032, 0.5686, 0.3032, 0.4296, 0.317, 0.4296, 0.317, 0.5686, 0.3032, 0.4296, 0.3032, 0.2907, 0.317, 0.2907, 0.317, 0.4296, 0.3032, 0.2907, 0.3032, 0.1518, 0.317, 0.1518, 0.317, 0.2907, 0.7576, 0.7026, 0.7576, 0.5658, 0.7711, 0.5658, 0.7711, 0.7026, 0.7576, 0.5658, 0.7576, 0.4268, 0.7711, 0.4268, 0.7711, 0.5658, 0.7576, 0.4268, 0.7576, 0.2879, 0.7711, 0.2879, 0.7711, 0.4268, 0.7576, 0.2879, 0.7576, 0.149, 0.7711, 0.149, 0.7711, 0.2879, 0.7576, 0.149, 0.7576, 0.01002, 0.7711, 0.01002, 0.7711, 0.149, 0.2897, 0.7075, 0.2897, 0.5686, 0.3032, 0.5686, 0.3032, 0.7075, 0.2897, 0.5686, 0.2897, 0.4296, 0.3032, 0.4296, 0.3032, 0.5686, 0.2897, 0.4296, 0.2897, 0.2907, 0.3032, 0.2907, 0.3032, 0.4296, 0.2897, 0.2907, 0.2897, 0.1518, 0.3032, 0.1518, 0.3032, 0.2907, 0.7437, 0.7026, 0.7437, 0.5658, 0.7576, 0.5658, 0.7576, 0.7026, 0.7437, 0.5658, 0.7437, 0.4268, 0.7576, 0.4268, 0.7576, 0.5658, 0.7437, 0.4268, 0.7437, 0.2879, 0.7576, 0.2879, 0.7576, 0.4268, 0.7437, 0.2879, 0.7437, 0.149, 0.7576, 0.149, 0.7576, 0.2879, 0.7437, 0.149, 0.7437, 0.01002, 0.7576, 0.01002, 0.7576, 0.149, 0.2758, 0.7075, 0.2758, 0.5686, 0.2897, 0.5686, 0.2897, 0.7075, 0.2758, 0.5686, 0.2758, 0.4296, 0.2897, 0.4296, 0.2897, 0.5686, 0.2758, 0.4296, 0.2758, 0.2907, 0.2897, 0.2907, 0.2897, 0.4296, 0.2758, 0.2907, 0.2758, 0.1518, 0.2897, 0.1518, 0.2897, 0.2907, 0.7297, 0.7026, 0.7297, 0.5658, 0.7437, 0.5658, 0.7437, 0.7026, 0.7297, 0.5658, 0.7297, 0.4268, 0.7437, 0.4268, 0.7437, 0.5658, 0.7297, 0.4268, 0.7297, 0.2879, 0.7437, 0.2879, 0.7437, 0.4268, 0.7297, 0.2879, 0.7297, 0.149, 0.7437, 0.149, 0.7437, 0.2879, 0.7297, 0.149, 0.7297, 0.01002, 0.7437, 0.01002, 0.7437, 0.149, 0.2618, 0.7075, 0.2618, 0.5686, 0.2758, 0.5686, 0.2758, 0.7075, 0.2618, 0.5686, 0.2618, 0.4296, 0.2758, 0.4296, 0.2758, 0.5686, 0.2618, 0.4296, 0.2618, 0.2907, 0.2758, 0.2907, 0.2758, 0.4296, 0.2618, 0.2907, 0.2618, 0.1518, 0.2758, 0.1518, 0.2758, 0.2907, 0.7162, 0.7026, 0.7162, 0.5658, 0.7297, 0.5658, 0.7297, 0.7026, 0.7162, 0.5658, 0.7162, 0.4268, 0.7297, 0.4268, 0.7297, 0.5658, 0.7162, 0.4268, 0.7162, 0.2879, 0.7297, 0.2879, 0.7297, 0.4268, 0.7162, 0.2879, 0.7162, 0.149, 0.7297, 0.149, 0.7297, 0.2879, 0.7162, 0.149, 0.7162, 0.01002, 0.7297, 0.01002, 0.7297, 0.149, 0.2482, 0.7075, 0.2482, 0.5686, 0.2618, 0.5686, 0.2618, 0.7075, 0.2482, 0.5686, 0.2482, 0.4296, 0.2618, 0.4296, 0.2618, 0.5686, 0.2482, 0.4296, 0.2482, 0.2907, 0.2618, 0.2907, 0.2618, 0.4296, 0.2482, 0.2907, 0.2482, 0.1518, 0.2618, 0.1518, 0.2618, 0.2907, 0.7026, 0.7026, 0.7026, 0.5658, 0.7162, 0.5658, 0.7162, 0.7026, 0.7026, 0.5658, 0.7026, 0.4268, 0.7162, 0.4268, 0.7162, 0.5658, 0.7026, 0.4268, 0.7026, 0.2879, 0.7162, 0.2879, 0.7162, 0.4268, 0.7026, 0.2879, 0.7026, 0.149, 0.7162, 0.149, 0.7162, 0.2879, 0.7026, 0.149, 0.7026, 0.01002, 0.7162, 0.01002, 0.7162, 0.149, 0.2347, 0.7075, 0.2347, 0.5686, 0.2482, 0.5686, 0.2482, 0.7075, 0.2347, 0.5686, 0.2347, 0.4296, 0.2482, 0.4296, 0.2482, 0.5686, 0.2347, 0.4296, 0.2347, 0.2907, 0.2482, 0.2907, 0.2482, 0.4296, 0.2347, 0.2907, 0.2347, 0.1518, 0.2482, 0.1518, 0.2482, 0.2907, 0.6877, 0.7026, 0.6877, 0.5658, 0.7026, 0.5658, 0.7026, 0.7026, 0.6877, 0.5658, 0.6877, 0.4268, 0.7026, 0.4268, 0.7026, 0.5658, 0.6877, 0.4268, 0.6877, 0.2879, 0.7026, 0.2879, 0.7026, 0.4268, 0.6877, 0.2879, 0.6877, 0.149, 0.7026, 0.149, 0.7026, 0.2879, 0.6877, 0.149, 0.6877, 0.01002, 0.7026, 0.01002, 0.7026, 0.149, 0.2197, 0.7075, 0.2197, 0.5686, 0.2347, 0.5686, 0.2347, 0.7075, 0.2197, 0.5686, 0.2197, 0.4296, 0.2347, 0.4296, 0.2347, 0.5686, 0.2197, 0.4296, 0.2197, 0.2907, 0.2347, 0.2907, 0.2347, 0.4296, 0.2197, 0.2907, 0.2197, 0.1518, 0.2347, 0.1518, 0.2347, 0.2907, 0.674, 0.7026, 0.674, 0.5658, 0.6877, 0.5658, 0.6877, 0.7026, 0.674, 0.5658, 0.674, 0.4268, 0.6877, 0.4268, 0.6877, 0.5658, 0.674, 0.4268, 0.674, 0.2879, 0.6877, 0.2879, 0.6877, 0.4268, 0.674, 0.2879, 0.674, 0.149, 0.6877, 0.149, 0.6877, 0.2879, 0.674, 0.149, 0.674, 0.01002, 0.6877, 0.01002, 0.6877, 0.149, 0.2061, 0.7075, 0.2061, 0.5686, 0.2197, 0.5686, 0.2197, 0.7075, 0.2061, 0.5686, 0.2061, 0.4296, 0.2197, 0.4296, 0.2197, 0.5686, 0.2061, 0.4296, 0.2061, 0.2907, 0.2197, 0.2907, 0.2197, 0.4296, 0.2061, 0.2907, 0.2061, 0.1518, 0.2197, 0.1518, 0.2197, 0.2907, 0.6596, 0.7026, 0.6596, 0.5658, 0.674, 0.5658, 0.674, 0.7026, 0.6596, 0.5658, 0.6596, 0.4268, 0.674, 0.4268, 0.674, 0.5658, 0.6596, 0.4268, 0.6596, 0.2879, 0.674, 0.2879, 0.674, 0.4268, 0.6596, 0.2879, 0.6596, 0.149, 0.674, 0.149, 0.674, 0.2879, 0.6596, 0.149, 0.6596, 0.01002, 0.674, 0.01002, 0.674, 0.149, 0.1917, 0.7075, 0.1917, 0.5686, 0.2061, 0.5686, 0.2061, 0.7075, 0.1917, 0.5686, 0.1917, 0.4296, 0.2061, 0.4296, 0.2061, 0.5686, 0.1917, 0.4296, 0.1917, 0.2907, 0.2061, 0.2907, 0.2061, 0.4296, 0.1917, 0.2907, 0.1917, 0.1518, 0.2061, 0.1518, 0.2061, 0.2907, 0.6452, 0.7026, 0.6452, 0.5658, 0.6596, 0.5658, 0.6596, 0.7026, 0.6452, 0.5658, 0.6452, 0.4268, 0.6596, 0.4268, 0.6596, 0.5658, 0.6452, 0.4268, 0.6452, 0.2879, 0.6596, 0.2879, 0.6596, 0.4268, 0.6452, 0.2879, 0.6452, 0.149, 0.6596, 0.149, 0.6596, 0.2879, 0.6452, 0.149, 0.6452, 0.01002, 0.6596, 0.01002, 0.6596, 0.149, 0.1773, 0.7075, 0.1773, 0.5686, 0.1917, 0.5686, 0.1917, 0.7075, 0.1773, 0.5686, 0.1773, 0.4296, 0.1917, 0.4296, 0.1917, 0.5686, 0.1773, 0.4296, 0.1773, 0.2907, 0.1917, 0.2907, 0.1917, 0.4296, 0.1773, 0.2907, 0.1773, 0.1518, 0.1917, 0.1518, 0.1917, 0.2907, 0.6317, 0.7026, 0.6317, 0.5658, 0.6452, 0.5658, 0.6452, 0.7026, 0.6317, 0.5658, 0.6317, 0.4268, 0.6452, 0.4268, 0.6452, 0.5658, 0.6317, 0.4268, 0.6317, 0.2879, 0.6452, 0.2879, 0.6452, 0.4268, 0.6317, 0.2879, 0.6317, 0.149, 0.6452, 0.149, 0.6452, 0.2879, 0.6317, 0.149, 0.6317, 0.01002, 0.6452, 0.01002, 0.6452, 0.149, 0.1637, 0.7075, 0.1637, 0.5686, 0.1773, 0.5686, 0.1773, 0.7075, 0.1637, 0.5686, 0.1637, 0.4296, 0.1773, 0.4296, 0.1773, 0.5686, 0.1637, 0.4296, 0.1637, 0.2907, 0.1773, 0.2907, 0.1773, 0.4296, 0.1637, 0.2907, 0.1637, 0.1518, 0.1773, 0.1518, 0.1773, 0.2907, 0.6181, 0.7026, 0.6181, 0.5658, 0.6317, 0.5658, 0.6317, 0.7026, 0.6181, 0.5658, 0.6181, 0.4268, 0.6317, 0.4268, 0.6317, 0.5658, 0.6181, 0.4268, 0.6181, 0.2879, 0.6317, 0.2879, 0.6317, 0.4268, 0.6181, 0.2879, 0.6181, 0.149, 0.6317, 0.149, 0.6317, 0.2879, 0.6181, 0.149, 0.6181, 0.01002, 0.6317, 0.01002, 0.6317, 0.149, 0.1502, 0.7075, 0.1502, 0.5686, 0.1637, 0.5686, 0.1637, 0.7075, 0.1502, 0.5686, 0.1502, 0.4296, 0.1637, 0.4296, 0.1637, 0.5686, 0.1502, 0.4296, 0.1502, 0.2907, 0.1637, 0.2907, 0.1637, 0.4296, 0.1502, 0.2907, 0.1502, 0.1518, 0.1637, 0.1518, 0.1637, 0.2907, 0.6046, 0.7026, 0.6046, 0.5658, 0.6181, 0.5658, 0.6181, 0.7026, 0.6046, 0.5658, 0.6046, 0.4268, 0.6181, 0.4268, 0.6181, 0.5658, 0.6046, 0.4268, 0.6046, 0.2879, 0.6181, 0.2879, 0.6181, 0.4268, 0.6046, 0.2879, 0.6046, 0.149, 0.6181, 0.149, 0.6181, 0.2879, 0.6046, 0.149, 0.6046, 0.01002, 0.6181, 0.01002, 0.6181, 0.149, 0.1367, 0.7075, 0.1367, 0.5686, 0.1502, 0.5686, 0.1502, 0.7075, 0.1367, 0.5686, 0.1367, 0.4296, 0.1502, 0.4296, 0.1502, 0.5686, 0.1367, 0.4296, 0.1367, 0.2907, 0.1502, 0.2907, 0.1502, 0.4296, 0.1367, 0.2907, 0.1367, 0.1518, 0.1502, 0.1518, 0.1502, 0.2907, 0.5908, 0.7026, 0.5908, 0.5658, 0.6046, 0.5658, 0.6046, 0.7026, 0.5908, 0.5658, 0.5908, 0.4268, 0.6046, 0.4268, 0.6046, 0.5658, 0.5908, 0.4268, 0.5908, 0.2879, 0.6046, 0.2879, 0.6046, 0.4268, 0.5908, 0.2879, 0.5908, 0.149, 0.6046, 0.149, 0.6046, 0.2879, 0.5908, 0.149, 0.5908, 0.01002, 0.6046, 0.01002, 0.6046, 0.149, 0.1228, 0.7075, 0.1228, 0.5686, 0.1367, 0.5686, 0.1367, 0.7075, 0.1228, 0.5686, 0.1228, 0.4296, 0.1367, 0.4296, 0.1367, 0.5686, 0.1228, 0.4296, 0.1228, 0.2907, 0.1367, 0.2907, 0.1367, 0.4296, 0.1228, 0.2907, 0.1228, 0.1518, 0.1367, 0.1518, 0.1367, 0.2907, 0.5769, 0.7026, 0.5769, 0.5658, 0.5908, 0.5658, 0.5908, 0.7026, 0.5769, 0.5658, 0.5769, 0.4268, 0.5908, 0.4268, 0.5908, 0.5658, 0.5769, 0.4268, 0.5769, 0.2879, 0.5908, 0.2879, 0.5908, 0.4268, 0.5769, 0.2879, 0.5769, 0.149, 0.5908, 0.149, 0.5908, 0.2879, 0.5769, 0.149, 0.5769, 0.01002, 0.5908, 0.01002, 0.5908, 0.149, 0.109, 0.7075, 0.109, 0.5686, 0.1228, 0.5686, 0.1228, 0.7075, 0.109, 0.5686, 0.109, 0.4296, 0.1228, 0.4296, 0.1228, 0.5686, 0.109, 0.4296, 0.109, 0.2907, 0.1228, 0.2907, 0.1228, 0.4296, 0.109, 0.2907, 0.109, 0.1518, 0.1228, 0.1518, 0.1228, 0.2907, 0.5626, 0.7026, 0.5626, 0.5658, 0.5769, 0.5658, 0.5769, 0.7026, 0.5626, 0.5658, 0.5626, 0.4268, 0.5769, 0.4268, 0.5769, 0.5658, 0.5626, 0.4268, 0.5626, 0.2879, 0.5769, 0.2879, 0.5769, 0.4268, 0.5626, 0.2879, 0.5626, 0.149, 0.5769, 0.149, 0.5769, 0.2879, 0.5626, 0.149, 0.5626, 0.01002, 0.5769, 0.01002, 0.5769, 0.149, 0.09471, 0.7075, 0.09471, 0.5686, 0.109, 0.5686, 0.109, 0.7075, 0.09471, 0.5686, 0.09471, 0.4296, 0.109, 0.4296, 0.109, 0.5686, 0.09471, 0.4296, 0.09471, 0.2907, 0.109, 0.2907, 0.109, 0.4296, 0.09471, 0.2907, 0.09471, 0.1518, 0.109, 0.1518, 0.109, 0.2907, 0.5485, 0.7026, 0.5485, 0.5658, 0.5626, 0.5658, 0.5626, 0.7026, 0.5485, 0.5658, 0.5485, 0.4268, 0.5626, 0.4268, 0.5626, 0.5658, 0.5485, 0.4268, 0.5485, 0.2879, 0.5626, 0.2879, 0.5626, 0.4268, 0.5485, 0.2879, 0.5485, 0.149, 0.5626, 0.149, 0.5626, 0.2879, 0.5485, 0.149, 0.5485, 0.01002, 0.5626, 0.01002, 0.5626, 0.149, 0.08059, 0.7075, 0.08059, 0.5686, 0.09471, 0.5686, 0.09471, 0.7075, 0.08059, 0.5686, 0.08059, 0.4296, 0.09471, 0.4296, 0.09471, 0.5686, 0.08059, 0.4296, 0.08059, 0.2907, 0.09471, 0.2907, 0.09471, 0.4296, 0.08059, 0.2907, 0.08059, 0.1518, 0.09471, 0.1518, 0.09471, 0.2907, 0.5347, 0.7026, 0.5347, 0.5658, 0.5485, 0.5658, 0.5485, 0.7026, 0.5347, 0.5658, 0.5347, 0.4268, 0.5485, 0.4268, 0.5485, 0.5658, 0.5347, 0.4268, 0.5347, 0.2879, 0.5485, 0.2879, 0.5485, 0.4268, 0.5347, 0.2879, 0.5347, 0.149, 0.5485, 0.149, 0.5485, 0.2879, 0.5347, 0.149, 0.5347, 0.01002, 0.5485, 0.01002, 0.5485, 0.149, 0.06677, 0.7075, 0.06677, 0.5686, 0.08059, 0.5686, 0.08059, 0.7075, 0.06677, 0.5686, 0.06677, 0.4296, 0.08059, 0.4296, 0.08059, 0.5686, 0.06677, 0.4296, 0.06677, 0.2907, 0.08059, 0.2907, 0.08059, 0.4296, 0.06677, 0.2907, 0.06677, 0.1518, 0.08059, 0.1518, 0.08059, 0.2907, 0.5208, 0.7026, 0.5208, 0.5658, 0.5347, 0.5658, 0.5347, 0.7026, 0.5208, 0.5658, 0.5208, 0.4268, 0.5347, 0.4268, 0.5347, 0.5658, 0.5208, 0.4268, 0.5208, 0.2879, 0.5347, 0.2879, 0.5347, 0.4268, 0.5208, 0.2879, 0.5208, 0.149, 0.5347, 0.149, 0.5347, 0.2879, 0.5208, 0.149, 0.5208, 0.01002, 0.5347, 0.01002, 0.5347, 0.149, 0.05288, 0.7075, 0.05288, 0.5686, 0.06677, 0.5686, 0.06677, 0.7075, 0.05288, 0.5686, 0.05288, 0.4296, 0.06677, 0.4296, 0.06677, 0.5686, 0.05288, 0.4296, 0.05288, 0.2907, 0.06677, 0.2907, 0.06677, 0.4296, 0.05288, 0.2907, 0.05288, 0.1518, 0.06677, 0.1518, 0.06677, 0.2907, 0.5073, 0.7026, 0.5073, 0.5658, 0.5208, 0.5658, 0.5208, 0.7026, 0.5073, 0.5658, 0.5073, 0.4268, 0.5208, 0.4268, 0.5208, 0.5658, 0.5073, 0.4268, 0.5073, 0.2879, 0.5208, 0.2879, 0.5208, 0.4268, 0.5073, 0.2879, 0.5073, 0.149, 0.5208, 0.149, 0.5208, 0.2879, 0.5073, 0.149, 0.5073, 0.01002, 0.5208, 0.01002, 0.5208, 0.149, 0.03933, 0.7075, 0.03933, 0.5686, 0.05288, 0.5686, 0.05288, 0.7075, 0.03933, 0.5686, 0.03933, 0.4296, 0.05288, 0.4296, 0.05288, 0.5686, 0.03933, 0.4296, 0.03933, 0.2907, 0.05288, 0.2907, 0.05288, 0.4296, 0.03933, 0.2907, 0.03933, 0.1518, 0.05288, 0.1518, 0.05288, 0.2907, 0.1695, 0.9892, 0.1433, 0.9917, 0.1172, 0.9892, 0.09201, 0.9815, 0.06883, 0.9692, 0.04851, 0.9525, 0.03184, 0.9322, 0.01945, 0.909, 0.01182, 0.8838, 0.009243, 0.8577, 0.01182, 0.8315, 0.01945, 0.8064, 0.03184, 0.7832, 0.04851, 0.7629, 0.06883, 0.7462, 0.09201, 0.7338, 0.1172, 0.7262, 0.1433, 0.7236, 0.1695, 0.7262, 0.1946, 0.7338, 0.2178, 0.7462, 0.2381, 0.7629, 0.2548, 0.7832, 0.2672, 0.8064, 0.2748, 0.8315, 0.2774, 0.8577, 0.2748, 0.8838, 0.2672, 0.909, 0.2548, 0.9322, 0.2381, 0.9525, 0.2178, 0.9692, 0.1946, 0.9815, 0.358, 0.01502, 0.3443, 0.01502, 0.3443, 0.01008, 0.358, 0.01008, 0.05288, 0.01502, 0.03933, 0.01502, 0.03933, 0.01008, 0.05288, 0.01008, 0.483, 0.01502, 0.4695, 0.01502, 0.4695, 0.01008, 0.483, 0.01008, 0.1773, 0.01502, 0.1637, 0.01502, 0.1637, 0.01008, 0.1773, 0.01008, 0.3032, 0.01502, 0.2897, 0.01502, 0.2897, 0.01008, 0.3032, 0.01008, 0.429, 0.01502, 0.4129, 0.01502, 0.4129, 0.01008, 0.429, 0.01008, 0.1228, 0.01502, 0.109, 0.01502, 0.109, 0.01008, 0.1228, 0.01008, 0.2482, 0.01502, 0.2347, 0.01502, 0.2347, 0.01008, 0.2482, 0.01008, 0.3722, 0.01502, 0.358, 0.01502, 0.358, 0.01008, 0.3722, 0.01008, 0.06677, 0.01502, 0.05288, 0.01502, 0.05288, 0.01008, 0.06677, 0.01008, 0.1917, 0.01502, 0.1773, 0.01502, 0.1773, 0.01008, 0.1917, 0.01008, 0.317, 0.01502, 0.3032, 0.01502, 0.3032, 0.01008, 0.317, 0.01008, 0.4427, 0.01502, 0.429, 0.01502, 0.429, 0.01008, 0.4427, 0.01008, 0.1367, 0.01502, 0.1228, 0.01502, 0.1228, 0.01008, 0.1367, 0.01008, 0.2618, 0.01502, 0.2482, 0.01502, 0.2482, 0.01008, 0.2618, 0.01008, 0.3857, 0.01502, 0.3722, 0.01502, 0.3722, 0.01008, 0.3857, 0.01008, 0.0806, 0.01502, 0.06677, 0.01502, 0.06677, 0.01008, 0.0806, 0.01008, 0.2061, 0.01502, 0.1917, 0.01502, 0.1917, 0.01008, 0.2061, 0.01008, 0.3307, 0.01502, 0.317, 0.01502, 0.317, 0.01008, 0.3307, 0.01008, 0.456, 0.01502, 0.4427, 0.01502, 0.4427, 0.01008, 0.456, 0.01008, 0.1502, 0.01502, 0.1367, 0.01502, 0.1367, 0.01008, 0.1502, 0.01008, 0.2758, 0.01502, 0.2618, 0.01502, 0.2618, 0.01008, 0.2758, 0.01008, 0.3993, 0.01502, 0.3857, 0.01502, 0.3857, 0.01008, 0.3993, 0.01008, 0.09471, 0.01502, 0.0806, 0.01502, 0.0806, 0.01008, 0.09471, 0.01008, 0.2197, 0.01502, 0.2061, 0.01502, 0.2061, 0.01008, 0.2197, 0.01008, 0.3443, 0.01502, 0.3307, 0.01502, 0.3307, 0.01008, 0.3443, 0.01008, 0.4695, 0.01502, 0.456, 0.01502, 0.456, 0.01008, 0.4695, 0.01008, 0.1637, 0.01502, 0.1502, 0.01502, 0.1502, 0.01008, 0.1637, 0.01008, 0.2897, 0.01502, 0.2758, 0.01502, 0.2758, 0.01008, 0.2897, 0.01008, 0.4129, 0.01502, 0.3993, 0.01502, 0.3993, 0.01008, 0.4129, 0.01008, 0.109, 0.01502, 0.09471, 0.01502, 0.09471, 0.01008, 0.109, 0.01008, 0.4226, 0.9917, 0.4488, 0.9892, 0.4739, 0.9815, 0.4971, 0.9692, 0.5174, 0.9525, 0.5341, 0.9322, 0.5465, 0.909, 0.5541, 0.8838, 0.5567, 0.8577, 0.5541, 0.8315, 0.5465, 0.8064, 0.5341, 0.7832, 0.5174, 0.7629, 0.4971, 0.7462, 0.4739, 0.7338, 0.4488, 0.7262, 0.4226, 0.7236, 0.3965, 0.7262, 0.3713, 0.7338, 0.3481, 0.7462, 0.3278, 0.7629, 0.3112, 0.7832, 0.2988, 0.8064, 0.2911, 0.8315, 0.2886, 0.8577, 0.2911, 0.8838, 0.2988, 0.909, 0.3112, 0.9322, 0.3278, 0.9525, 0.3481, 0.9692, 0.3713, 0.9815, 0.3965, 0.9892, 0.5347, 0.7026, 0.5485, 0.7026, 0.5485, 0.7071, 0.5347, 0.7071, 0.6596, 0.7026, 0.674, 0.7026, 0.674, 0.7071, 0.6596, 0.7071, 0.7849, 0.7026, 0.7986, 0.7026, 0.7986, 0.7071, 0.7849, 0.7071, 0.9107, 0.7026, 0.924, 0.7026, 0.924, 0.7071, 0.9107, 0.7071, 0.6046, 0.7026, 0.6181, 0.7026, 0.6181, 0.7071, 0.6046, 0.7071, 0.7297, 0.7026, 0.7437, 0.7026, 0.7437, 0.7071, 0.7297, 0.7071, 0.8537, 0.7026, 0.8672, 0.7026, 0.8672, 0.7071, 0.8537, 0.7071, 0.5485, 0.7026, 0.5626, 0.7026, 0.5626, 0.7071, 0.5485, 0.7071, 0.674, 0.7026, 0.6877, 0.7026, 0.6877, 0.7071, 0.674, 0.7071, 0.7986, 0.7026, 0.8123, 0.7026, 0.8123, 0.7071, 0.7986, 0.7071, 0.924, 0.7026, 0.9374, 0.7026, 0.9374, 0.7071, 0.924, 0.7071, 0.6181, 0.7026, 0.6317, 0.7026, 0.6317, 0.7071, 0.6181, 0.7071, 0.7437, 0.7026, 0.7576, 0.7026, 0.7576, 0.7071, 0.7437, 0.7071, 0.8672, 0.7026, 0.8809, 0.7026, 0.8809, 0.7071, 0.8672, 0.7071, 0.5626, 0.7026, 0.5769, 0.7026, 0.5769, 0.7071, 0.5626, 0.7071, 0.6877, 0.7026, 0.7026, 0.7026, 0.7026, 0.7071, 0.6877, 0.7071, 0.8123, 0.7026, 0.826, 0.7026, 0.826, 0.7071, 0.8123, 0.7071, 0.5073, 0.7026, 0.5208, 0.7026, 0.5208, 0.7071, 0.5073, 0.7071, 0.9374, 0.7026, 0.951, 0.7026, 0.951, 0.7071, 0.9374, 0.7071, 0.6317, 0.7026, 0.6452, 0.7026, 0.6452, 0.7071, 0.6317, 0.7071, 0.7576, 0.7026, 0.7711, 0.7026, 0.7711, 0.7071, 0.7576, 0.7071, 0.8809, 0.7026, 0.897, 0.7026, 0.897, 0.7071, 0.8809, 0.7071, 0.5769, 0.7026, 0.5908, 0.7026, 0.5908, 0.7071, 0.5769, 0.7071, 0.7026, 0.7026, 0.7162, 0.7026, 0.7162, 0.7071, 0.7026, 0.7071, 0.826, 0.7026, 0.8401, 0.7026, 0.8401, 0.7071, 0.826, 0.7071, 0.5208, 0.7026, 0.5347, 0.7026, 0.5347, 0.7071, 0.5208, 0.7071, 0.6452, 0.7026, 0.6596, 0.7026, 0.6596, 0.7071, 0.6452, 0.7071, 0.7711, 0.7026, 0.7849, 0.7026, 0.7849, 0.7071, 0.7711, 0.7071, 0.897, 0.7026, 0.9107, 0.7026, 0.9107, 0.7071, 0.897, 0.7071, 0.5908, 0.7026, 0.6046, 0.7026, 0.6046, 0.7071, 0.5908, 0.7071, 0.7162, 0.7026, 0.7297, 0.7026, 0.7297, 0.7071, 0.7162, 0.7071])
me_cylinder.use_remesh_fix_poles = True
me_cylinder.use_remesh_preserve_attributes = False
me_cylinder.use_mirror_vertex_groups = False
me_cylinder.update()
me_cylinder_001 = bpy.data.meshes.new('Cylinder.001')
me_cylinder_001.from_pydata([(0.0, 0.9969, 0.1), (0.0, -0.9969, 0.1), (0.03827, 0.9969, 0.09378), (0.0413, -0.9969, 0.09392), (0.07675, 0.9969, 0.07071), (0.07071, -0.9969, 0.07071), (0.09756, 0.9969, 0.03827), (0.09756, -0.9969, 0.03827), (0.1089, 0.9969, 5.113e-08), (0.1052, -0.9969, -3.602e-08), (0.1013, 0.9969, -0.03827), (0.09756, -0.9969, -0.03827), (0.07071, 0.9969, -0.07071), (0.07071, -0.9969, -0.07071), (-3.258e-08, 0.9969, -0.1), (-3.258e-08, -0.9969, -0.1), (-0.03827, 0.9969, -0.09302), (-0.03827, -0.9969, -0.09239), (-0.09463, 0.9969, -0.0401), (-0.09463, -0.9969, -0.0401), (-0.1, 0.9969, 1.401e-07), (-0.1, -0.9969, 5.299e-08), (-0.09239, 0.9969, 0.03827), (-0.09239, -0.9969, 0.03827), (-0.07071, 0.9969, 0.07759), (-0.07071, -0.9969, 0.07759), (0.0, 0.6, 0.1), (0.0, 0.4, 0.1), (0.0, -4.371e-09, 0.1), (0.0, -0.2, 0.1012), (0.0, -0.4, 0.1035), (0.0, -0.8, 0.1021), (0.03827, -0.8, 0.09849), (0.03827, -0.4, 0.09585), (0.03827, -0.2, 0.09362), (0.0413, -4.105e-09, 0.09392), (0.03827, 0.4, 0.09239), (0.03827, 0.6, 0.09556), (0.07071, -0.8, 0.07071), (0.07071, -0.4, 0.07071), (0.07071, -0.2, 0.07071), (0.07276, -3.091e-09, 0.07071), (0.07071, 0.4, 0.07463), (0.07071, 0.6, 0.07389), (0.09756, -0.8, 0.03827), (0.09239, -0.4, 0.03827), (0.09756, -0.2, 0.03827), (0.09239, -1.673e-09, 0.03827), (0.09756, 0.4, 0.03827), (0.09239, 0.6, 0.04144), (0.1052, -0.8, -2.742e-08), (0.1, -0.4, -9.935e-09), (0.1052, -0.2, -1.192e-09), (0.1, -3.3e-16, 7.55e-09), (0.1052, 0.4, 2.503e-08), (0.1, 0.6, 3.378e-08), (0.09756, -0.8, -0.03827), (0.09239, -0.4, -0.03827), (0.09756, -0.2, -0.03827), (0.09239, 1.673e-09, -0.03827), (0.09756, 0.4, -0.03827), (0.09239, 0.6, -0.03827), (0.07071, -0.8, -0.07071), (0.07071, -0.4, -0.07071), (0.07071, -0.2, -0.07071), (0.07379, 3.152e-09, -0.0721), (0.07071, 0.4, -0.07071), (0.07071, 0.6, -0.07071), (-3.258e-08, -0.8, -0.1026), (-3.258e-08, -0.4, -0.1), (-3.258e-08, -0.2, -0.1025), (-3.258e-08, 4.831e-09, -0.1105), (-3.258e-08, 0.4, -0.1), (-3.258e-08, 0.6, -0.1), (-0.03827, -0.8, -0.09239), (-0.03827, -0.4, -0.09239), (-0.03827, -0.2, -0.09239), (-0.03827, 4.038e-09, -0.09239), (-0.03827, 0.4, -0.09239), (-0.03827, 0.6, -0.09239), (-0.09727, -0.8, -0.0401), (-0.09239, -0.4, -0.03827), (-0.09727, -0.2, -0.0401), (-0.09239, 1.673e-09, -0.03827), (-0.09727, 0.4, -0.0401), (-0.09463, 0.6, -0.0401), (-0.1026, -0.8, 6.159e-08), (-0.1, -0.4, 7.908e-08), (-0.1026, -0.2, 8.782e-08), (-0.1, -4.221e-15, 9.656e-08), (-0.1026, 0.4, 1.14e-07), (-0.1026, 0.6, 1.228e-07), (-0.09503, -0.8, 0.03827), (-0.09239, -0.4, 0.03827), (-0.09503, -0.2, 0.03827), (-0.09239, -1.673e-09, 0.03827), (-0.09503, 0.4, 0.03827), (-0.09503, 0.6, 0.03827), (-0.07071, -0.8, 0.07759), (-0.07071, -0.4, 0.07759), (-0.07071, -0.2, 0.07071), (-0.07071, -3.391e-09, 0.07759), (-0.07071, 0.4, 0.07071), (-0.07071, 0.6, 0.07071), (7.551e-05, -1.0, 0.09375), (0.03879, -1.0, 0.08805), (0.06636, -1.0, 0.0663), (0.09152, -1.0, 0.03589), (0.09866, -1.0, 1.939e-05), (0.09152, -1.0, -0.03585), (0.06636, -1.0, -0.06626), (7.548e-05, -1.0, -0.09372), (-0.0358, -1.0, -0.08658), (-0.08863, -1.0, -0.03757), (-0.09366, -1.0, 1.948e-05), (-0.08652, -1.0, 0.03589), (-0.06621, -1.0, 0.07274), (8.765e-05, 1.0, 0.09448), (0.03624, 1.0, 0.0886), (0.07259, 1.0, 0.06681), (0.09224, 1.0, 0.03616), (0.103, 1.0, 1.411e-05), (0.0958, 1.0, -0.03614), (0.06689, 1.0, -0.06678), (8.762e-05, 1.0, -0.09445), (-0.03606, 1.0, -0.08786), (-0.08931, 1.0, -0.03787), (-0.09438, 1.0, 1.42e-05), (-0.08719, 1.0, 0.03616), (-0.06671, 1.0, 0.07331)], [], [(25, 1, 31, 98), (30, 31, 32, 33), (33, 32, 38, 39), (39, 38, 44, 45), (45, 44, 50, 51), (51, 50, 56, 57), (57, 56, 62, 63), (69, 70, 64, 63), (69, 68, 74, 75), (81, 82, 76, 75), (81, 80, 86, 87), (87, 86, 92, 93), (93, 92, 98, 99), (21, 19, 113, 114), (2, 4, 119, 118), (1, 3, 32, 31), (12, 14, 124, 123), (24, 103, 26, 0), (96, 95, 101, 102), (102, 101, 28, 27), (29, 28, 101, 100), (22, 97, 103, 24), (99, 98, 31, 30), (97, 96, 102, 103), (90, 89, 95, 96), (95, 94, 100, 101), (94, 93, 99, 100), (20, 91, 97, 22), (23, 25, 98, 92), (91, 90, 96, 97), (84, 83, 89, 90), (89, 88, 94, 95), (88, 87, 93, 94), (18, 85, 91, 20), (21, 23, 92, 86), (85, 84, 90, 91), (84, 85, 79, 78), (83, 82, 88, 89), (82, 81, 87, 88), (19, 17, 112, 113), (19, 21, 86, 80), (16, 79, 85, 18), (72, 71, 77, 78), (78, 77, 83, 84), (82, 83, 77, 76), (14, 73, 79, 16), (75, 74, 80, 81), (73, 72, 78, 79), (72, 73, 67, 66), (71, 70, 76, 77), (70, 69, 75, 76), (15, 13, 110, 111), (15, 17, 74, 68), (12, 67, 73, 14), (60, 59, 65, 66), (66, 65, 71, 72), (70, 71, 65, 64), (10, 61, 67, 12), (63, 62, 68, 69), (61, 60, 66, 67), (54, 53, 59, 60), (59, 58, 64, 65), (58, 57, 63, 64), (8, 55, 61, 10), (11, 13, 62, 56), (55, 54, 60, 61), (48, 47, 53, 54), (53, 52, 58, 59), (52, 51, 57, 58), (6, 49, 55, 8), (9, 11, 56, 50), (49, 48, 54, 55), (42, 41, 47, 48), (47, 46, 52, 53), (46, 45, 51, 52), (4, 43, 49, 6), (7, 9, 50, 44), (43, 42, 48, 49), (36, 35, 41, 42), (41, 40, 46, 47), (40, 39, 45, 46), (2, 37, 43, 4), (5, 7, 44, 38), (37, 36, 42, 43), (27, 28, 35, 36), (35, 34, 40, 41), (34, 33, 39, 40), (0, 26, 37, 2), (3, 5, 38, 32), (26, 27, 36, 37), (30, 29, 100, 99), (28, 29, 34, 35), (29, 30, 33, 34), (104, 116, 115, 114, 113, 112, 111, 110, 109, 108, 107, 106, 105), (3, 1, 104, 105), (24, 0, 117, 129), (9, 108, 109, 11), (16, 18, 126, 125), (23, 115, 116, 25), (5, 106, 107, 7), (13, 11, 109, 110), (9, 7, 107, 108), (23, 21, 114, 115), (5, 3, 105, 106), (17, 15, 111, 112), (20, 22, 128, 127), (117, 118, 119, 120, 121, 122, 123, 124, 125, 126, 127, 128, 129), (10, 12, 123, 122), (13, 15, 68, 62), (17, 19, 80, 74), (6, 8, 121, 120), (14, 16, 125, 124), (8, 10, 122, 121), (22, 24, 129, 128), (4, 6, 120, 119), (18, 20, 127, 126), (0, 2, 118, 117), (25, 116, 104, 1), (27, 26, 103, 102)])
me_cylinder_001.polygons.foreach_set('use_smooth', [True] * 119)
_uv = me_cylinder_001.uv_layers.new(name='UVMap')
_uv.uv.foreach_set('vector', [0.429, 0.01502, 0.483, 0.01502, 0.483, 0.1518, 0.429, 0.1518, 0.03933, 0.4296, 0.03933, 0.1518, 0.06677, 0.1518, 0.06677, 0.4296, 0.06677, 0.4296, 0.06677, 0.1518, 0.09471, 0.1518, 0.09471, 0.4296, 0.09471, 0.4296, 0.09471, 0.1518, 0.1228, 0.1518, 0.1228, 0.4296, 0.1228, 0.4296, 0.1228, 0.1518, 0.1502, 0.1518, 0.1502, 0.4296, 0.1502, 0.4296, 0.1502, 0.1518, 0.1773, 0.1518, 0.1773, 0.4296, 0.1773, 0.4296, 0.1773, 0.1518, 0.2061, 0.1518, 0.2061, 0.4296, 0.2618, 0.4296, 0.2618, 0.5686, 0.2061, 0.5686, 0.2061, 0.4296, 0.2618, 0.4296, 0.2618, 0.1518, 0.2897, 0.1518, 0.2897, 0.4296, 0.3443, 0.4296, 0.3443, 0.5686, 0.2897, 0.5686, 0.2897, 0.4296, 0.3443, 0.4296, 0.3443, 0.1518, 0.3722, 0.1518, 0.3722, 0.4296, 0.3722, 0.4296, 0.3722, 0.1518, 0.3993, 0.1518, 0.3993, 0.4296, 0.3993, 0.4296, 0.3993, 0.1518, 0.429, 0.1518, 0.429, 0.4296, 0.3722, 0.01502, 0.3443, 0.01502, 0.3443, 0.01008, 0.3722, 0.01008, 0.5347, 0.7026, 0.5626, 0.7026, 0.5626, 0.7071, 0.5347, 0.7071, 0.03933, 0.01502, 0.06677, 0.01502, 0.06677, 0.1518, 0.03933, 0.1518, 0.674, 0.7026, 0.7297, 0.7026, 0.7297, 0.7071, 0.674, 0.7071, 0.897, 0.7026, 0.897, 0.4268, 0.951, 0.4268, 0.951, 0.7026, 0.8672, 0.2879, 0.8672, 0.01002, 0.897, 0.01002, 0.897, 0.2879, 0.897, 0.2879, 0.897, 0.01002, 0.951, 0.01002, 0.951, 0.2879, 0.483, 0.5686, 0.483, 0.7075, 0.429, 0.7075, 0.429, 0.5686, 0.8672, 0.7026, 0.8672, 0.4268, 0.897, 0.4268, 0.897, 0.7026, 0.429, 0.4296, 0.429, 0.1518, 0.483, 0.1518, 0.483, 0.4296, 0.8672, 0.4268, 0.8672, 0.2879, 0.897, 0.2879, 0.897, 0.4268, 0.8401, 0.2879, 0.8401, 0.01002, 0.8672, 0.01002, 0.8672, 0.2879, 0.3993, 0.7075, 0.3993, 0.5686, 0.429, 0.5686, 0.429, 0.7075, 0.3993, 0.5686, 0.3993, 0.4296, 0.429, 0.4296, 0.429, 0.5686, 0.8401, 0.7026, 0.8401, 0.4268, 0.8672, 0.4268, 0.8672, 0.7026, 0.3993, 0.01502, 0.429, 0.01502, 0.429, 0.1518, 0.3993, 0.1518, 0.8401, 0.4268, 0.8401, 0.2879, 0.8672, 0.2879, 0.8672, 0.4268, 0.8123, 0.2879, 0.8123, 0.01002, 0.8401, 0.01002, 0.8401, 0.2879, 0.3722, 0.7075, 0.3722, 0.5686, 0.3993, 0.5686, 0.3993, 0.7075, 0.3722, 0.5686, 0.3722, 0.4296, 0.3993, 0.4296, 0.3993, 0.5686, 0.8123, 0.7026, 0.8123, 0.4268, 0.8401, 0.4268, 0.8401, 0.7026, 0.3722, 0.01502, 0.3993, 0.01502, 0.3993, 0.1518, 0.3722, 0.1518, 0.8123, 0.4268, 0.8123, 0.2879, 0.8401, 0.2879, 0.8401, 0.4268, 0.8123, 0.2879, 0.8123, 0.4268, 0.7576, 0.4268, 0.7576, 0.2879, 0.3443, 0.7075, 0.3443, 0.5686, 0.3722, 0.5686, 0.3722, 0.7075, 0.3443, 0.5686, 0.3443, 0.4296, 0.3722, 0.4296, 0.3722, 0.5686, 0.3443, 0.01502, 0.2897, 0.01502, 0.2897, 0.01008, 0.3443, 0.01008, 0.3443, 0.01502, 0.3722, 0.01502, 0.3722, 0.1518, 0.3443, 0.1518, 0.7576, 0.7026, 0.7576, 0.4268, 0.8123, 0.4268, 0.8123, 0.7026, 0.7297, 0.2879, 0.7297, 0.01002, 0.7576, 0.01002, 0.7576, 0.2879, 0.7576, 0.2879, 0.7576, 0.01002, 0.8123, 0.01002, 0.8123, 0.2879, 0.3443, 0.5686, 0.3443, 0.7075, 0.2897, 0.7075, 0.2897, 0.5686, 0.7297, 0.7026, 0.7297, 0.4268, 0.7576, 0.4268, 0.7576, 0.7026, 0.2897, 0.4296, 0.2897, 0.1518, 0.3443, 0.1518, 0.3443, 0.4296, 0.7297, 0.4268, 0.7297, 0.2879, 0.7576, 0.2879, 0.7576, 0.4268, 0.7297, 0.2879, 0.7297, 0.4268, 0.674, 0.4268, 0.674, 0.2879, 0.2618, 0.7075, 0.2618, 0.5686, 0.2897, 0.5686, 0.2897, 0.7075, 0.2618, 0.5686, 0.2618, 0.4296, 0.2897, 0.4296, 0.2897, 0.5686, 0.2618, 0.01502, 0.2061, 0.01502, 0.2061, 0.01008, 0.2618, 0.01008, 0.2618, 0.01502, 0.2897, 0.01502, 0.2897, 0.1518, 0.2618, 0.1518, 0.674, 0.7026, 0.674, 0.4268, 0.7297, 0.4268, 0.7297, 0.7026, 0.6452, 0.2879, 0.6452, 0.01002, 0.674, 0.01002, 0.674, 0.2879, 0.674, 0.2879, 0.674, 0.01002, 0.7297, 0.01002, 0.7297, 0.2879, 0.2618, 0.5686, 0.2618, 0.7075, 0.2061, 0.7075, 0.2061, 0.5686, 0.6452, 0.7026, 0.6452, 0.4268, 0.674, 0.4268, 0.674, 0.7026, 0.2061, 0.4296, 0.2061, 0.1518, 0.2618, 0.1518, 0.2618, 0.4296, 0.6452, 0.4268, 0.6452, 0.2879, 0.674, 0.2879, 0.674, 0.4268, 0.6181, 0.2879, 0.6181, 0.01002, 0.6452, 0.01002, 0.6452, 0.2879, 0.1773, 0.7075, 0.1773, 0.5686, 0.2061, 0.5686, 0.2061, 0.7075, 0.1773, 0.5686, 0.1773, 0.4296, 0.2061, 0.4296, 0.2061, 0.5686, 0.6181, 0.7026, 0.6181, 0.4268, 0.6452, 0.4268, 0.6452, 0.7026, 0.1773, 0.01502, 0.2061, 0.01502, 0.2061, 0.1518, 0.1773, 0.1518, 0.6181, 0.4268, 0.6181, 0.2879, 0.6452, 0.2879, 0.6452, 0.4268, 0.5908, 0.2879, 0.5908, 0.01002, 0.6181, 0.01002, 0.6181, 0.2879, 0.1502, 0.7075, 0.1502, 0.5686, 0.1773, 0.5686, 0.1773, 0.7075, 0.1502, 0.5686, 0.1502, 0.4296, 0.1773, 0.4296, 0.1773, 0.5686, 0.5908, 0.7026, 0.5908, 0.4268, 0.6181, 0.4268, 0.6181, 0.7026, 0.1502, 0.01502, 0.1773, 0.01502, 0.1773, 0.1518, 0.1502, 0.1518, 0.5908, 0.4268, 0.5908, 0.2879, 0.6181, 0.2879, 0.6181, 0.4268, 0.5626, 0.2879, 0.5626, 0.01002, 0.5908, 0.01002, 0.5908, 0.2879, 0.1228, 0.7075, 0.1228, 0.5686, 0.1502, 0.5686, 0.1502, 0.7075, 0.1228, 0.5686, 0.1228, 0.4296, 0.1502, 0.4296, 0.1502, 0.5686, 0.5626, 0.7026, 0.5626, 0.4268, 0.5908, 0.4268, 0.5908, 0.7026, 0.1228, 0.01502, 0.1502, 0.01502, 0.1502, 0.1518, 0.1228, 0.1518, 0.5626, 0.4268, 0.5626, 0.2879, 0.5908, 0.2879, 0.5908, 0.4268, 0.5347, 0.2879, 0.5347, 0.01002, 0.5626, 0.01002, 0.5626, 0.2879, 0.09471, 0.7075, 0.09471, 0.5686, 0.1228, 0.5686, 0.1228, 0.7075, 0.09471, 0.5686, 0.09471, 0.4296, 0.1228, 0.4296, 0.1228, 0.5686, 0.5347, 0.7026, 0.5347, 0.4268, 0.5626, 0.4268, 0.5626, 0.7026, 0.09471, 0.01502, 0.1228, 0.01502, 0.1228, 0.1518, 0.09471, 0.1518, 0.5347, 0.4268, 0.5347, 0.2879, 0.5626, 0.2879, 0.5626, 0.4268, 0.5073, 0.2879, 0.5073, 0.01002, 0.5347, 0.01002, 0.5347, 0.2879, 0.06677, 0.7075, 0.06677, 0.5686, 0.09471, 0.5686, 0.09471, 0.7075, 0.06677, 0.5686, 0.06677, 0.4296, 0.09471, 0.4296, 0.09471, 0.5686, 0.5073, 0.7026, 0.5073, 0.4268, 0.5347, 0.4268, 0.5347, 0.7026, 0.06677, 0.01502, 0.09471, 0.01502, 0.09471, 0.1518, 0.06677, 0.1518, 0.5073, 0.4268, 0.5073, 0.2879, 0.5347, 0.2879, 0.5347, 0.4268, 0.483, 0.4296, 0.483, 0.5686, 0.429, 0.5686, 0.429, 0.4296, 0.03933, 0.7075, 0.03933, 0.5686, 0.06677, 0.5686, 0.06677, 0.7075, 0.03933, 0.5686, 0.03933, 0.4296, 0.06677, 0.4296, 0.06677, 0.5686, 0.1433, 0.9917, 0.04851, 0.9525, 0.01945, 0.909, 0.009243, 0.8577, 0.01945, 0.8064, 0.09201, 0.7338, 0.1433, 0.7236, 0.2381, 0.7629, 0.2672, 0.8064, 0.2774, 0.8577, 0.2672, 0.909, 0.2381, 0.9525, 0.1946, 0.9815, 0.06677, 0.01502, 0.03933, 0.01502, 0.03933, 0.01008, 0.06677, 0.01008, 0.897, 0.7026, 0.951, 0.7026, 0.951, 0.7071, 0.897, 0.7071, 0.1502, 0.01502, 0.1502, 0.01008, 0.1773, 0.01008, 0.1773, 0.01502, 0.7576, 0.7026, 0.8123, 0.7026, 0.8123, 0.7071, 0.7576, 0.7071, 0.3993, 0.01502, 0.3993, 0.01008, 0.429, 0.01008, 0.429, 0.01502, 0.09471, 0.01502, 0.09471, 0.01008, 0.1228, 0.01008, 0.1228, 0.01502, 0.2061, 0.01502, 0.1773, 0.01502, 0.1773, 0.01008, 0.2061, 0.01008, 0.1502, 0.01502, 0.1228, 0.01502, 0.1228, 0.01008, 0.1502, 0.01008, 0.3993, 0.01502, 0.3722, 0.01502, 0.3722, 0.01008, 0.3993, 0.01008, 0.09471, 0.01502, 0.06677, 0.01502, 0.06677, 0.01008, 0.09471, 0.01008, 0.2897, 0.01502, 0.2618, 0.01502, 0.2618, 0.01008, 0.2897, 0.01008, 0.8401, 0.7026, 0.8672, 0.7026, 0.8672, 0.7071, 0.8401, 0.7071, 0.4226, 0.9917, 0.4739, 0.9815, 0.5174, 0.9525, 0.5465, 0.909, 0.5567, 0.8577, 0.5465, 0.8064, 0.5174, 0.7629, 0.4226, 0.7236, 0.3713, 0.7338, 0.2988, 0.8064, 0.2886, 0.8577, 0.2988, 0.909, 0.3278, 0.9525, 0.6452, 0.7026, 0.674, 0.7026, 0.674, 0.7071, 0.6452, 0.7071, 0.2061, 0.01502, 0.2618, 0.01502, 0.2618, 0.1518, 0.2061, 0.1518, 0.2897, 0.01502, 0.3443, 0.01502, 0.3443, 0.1518, 0.2897, 0.1518, 0.5908, 0.7026, 0.6181, 0.7026, 0.6181, 0.7071, 0.5908, 0.7071, 0.7297, 0.7026, 0.7576, 0.7026, 0.7576, 0.7071, 0.7297, 0.7071, 0.6181, 0.7026, 0.6452, 0.7026, 0.6452, 0.7071, 0.6181, 0.7071, 0.8672, 0.7026, 0.897, 0.7026, 0.897, 0.7071, 0.8672, 0.7071, 0.5626, 0.7026, 0.5908, 0.7026, 0.5908, 0.7071, 0.5626, 0.7071, 0.8123, 0.7026, 0.8401, 0.7026, 0.8401, 0.7071, 0.8123, 0.7071, 0.5073, 0.7026, 0.5347, 0.7026, 0.5347, 0.7071, 0.5073, 0.7071, 0.429, 0.01502, 0.429, 0.01008, 0.483, 0.01008, 0.483, 0.01502, 0.951, 0.2879, 0.951, 0.4268, 0.897, 0.4268, 0.897, 0.2879])
me_cylinder_001.use_remesh_fix_poles = True
me_cylinder_001.use_remesh_preserve_attributes = False
me_cylinder_001.use_mirror_vertex_groups = False
me_cylinder_001.update()
me_cylinder_002 = bpy.data.meshes.new('Cylinder.002')
me_cylinder_002.from_pydata([(0.0, 1.0, 0.1), (0.0, -1.0, 0.1), (0.0866, 1.0, 0.05), (0.0866, -1.0, 0.05), (0.0866, 1.0, -0.05), (0.0866, -1.0, -0.05), (-8.742e-09, 1.0, -0.1), (-8.742e-09, -1.0, -0.1), (-0.0866, 1.0, -0.05), (-0.0866, -1.0, -0.05), (-0.0866, 1.0, 0.05), (-0.0866, -1.0, 0.05)], [], [(0, 1, 3, 2), (2, 3, 5, 4), (4, 5, 7, 6), (6, 7, 9, 8), (3, 1, 11, 9, 7, 5), (8, 9, 11, 10), (10, 11, 1, 0), (0, 2, 4, 6, 8, 10)])
me_cylinder_002.polygons.foreach_set('use_smooth', [1, 1, 1, 1, 0, 1, 1, 0])
_uv = me_cylinder_002.uv_layers.new(name='UVMap')
_uv.uv.foreach_set('vector', [0.65, 1.0, 0.65, 2.233e-05, 0.7, 2.23e-05, 0.7, 1.0, 0.7, 1.0, 0.7, 2.23e-05, 0.75, 2.227e-05, 0.75, 1.0, 0.75, 1.0, 0.75, 2.227e-05, 0.8, 2.224e-05, 0.8, 1.0, 0.8, 1.0, 0.8, 2.224e-05, 0.85, 2.221e-05, 0.85, 1.0, 0.37, 0.5422, 0.49, 0.75, 0.37, 0.9578, 0.13, 0.9578, 0.01, 0.75, 0.13, 0.5422, 0.85, 1.0, 0.85, 2.221e-05, 0.9, 2.218e-05, 0.9, 1.0, 0.6, 1.0, 0.6, 2.236e-05, 0.65, 2.233e-05, 0.65, 1.0, 0.49, 0.25, 0.37, 0.04215, 0.13, 0.04215, 0.01, 0.25, 0.13, 0.4578, 0.37, 0.4578])
me_cylinder_002.use_remesh_fix_poles = True
me_cylinder_002.use_remesh_preserve_attributes = False
me_cylinder_002.use_mirror_vertex_groups = False
me_cylinder_002.update()

# ---- objects
ob_log_lod0 = bpy.data.objects.new('Log_LOD0', me_cylinder)
ob_log_lod1 = bpy.data.objects.new('Log_LOD1', me_cylinder_001)
ob_log_lod2 = bpy.data.objects.new('Log_LOD2', me_cylinder_002)

# ---- transforms, parenting, visibility, modifiers, constraints
ob_log_lod0.location = (0.0, 0.0, 0.0)
ob_log_lod0.lineart.crease_threshold = 0.0
ob_log_lod1.location = (0.0, 0.0, 0.0)
ob_log_lod1.lineart.crease_threshold = 0.0
ob_log_lod2.location = (0.0, 0.0, 0.0)
ob_log_lod2.lineart.crease_threshold = 0.0

# ---- collection membership
col_collection.objects.link(ob_log_lod0)
col_collection.objects.link(ob_log_lod1)
col_collection.objects.link(ob_log_lod2)

# ---- scene / render settings (as saved in the file)
scene.frame_start = 1; scene.frame_end = 250; scene.frame_set(1)
scene.render.engine = 'BLENDER_EEVEE_NEXT'
scene.cycles.use_denoising = False
scene.cycles.samples = 128
scene.cycles.sampling_pattern = 'TABULATED_SOBOL'
scene.cycles.use_adaptive_sampling = False
scene.cycles.use_light_tree = False
scene.view_settings.view_transform = 'Filmic'
bpy.context.view_layer.update()

# ---- added for rendering (the .blend has no active camera and no usable light): camera, sun
cam_auto = bpy.data.cameras.new('AutoCamera')
cam_auto.lens = 50.0
cam_auto.sensor_width = 36.0
cam_auto.clip_end = 1000.0
ob_auto_camera = bpy.data.objects.new('AutoCamera', cam_auto)
scene.collection.objects.link(ob_auto_camera)
ob_auto_camera.location = (1.87436, -2.24565, 1.49394)
ob_auto_camera.rotation_euler = (1.09748, -7.21219e-08, 0.694738)
scene.camera = ob_auto_camera
light_auto_sun = bpy.data.lights.new('AutoSun', 'SUN')
light_auto_sun.energy = 3.0
light_auto_sun.angle = 0.0523599
ob_auto_sun = bpy.data.objects.new('AutoSun', light_auto_sun)
scene.collection.objects.link(ob_auto_sun)
ob_auto_sun.rotation_euler = (0.872665, 0.174533, 0.523599)
bpy.context.view_layer.update()
